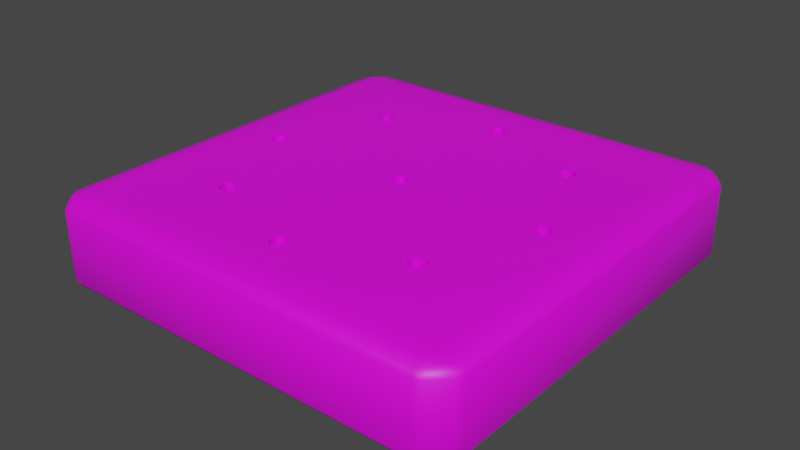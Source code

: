 # Source: rotaboard.blend  (saved by Blender 3.5.10; exported with 4.5.12 LTS)
import bpy
from mathutils import Matrix  # noqa: F401  (used for matrix-valued properties, if any)

bpy.ops.wm.read_factory_settings(use_empty=True)
scene = bpy.context.scene
scene.name = 'Scene'

# ---- collections
col_collection = bpy.data.collections.new('Collection'); scene.collection.children.link(col_collection)

# ---- images (referenced by path relative to the original .blend; pixels are not part of the script)
import os
ASSET_DIR = os.environ.get("B2B_ASSET_DIR", "")  # directory of the original .blend (textures are referenced by path, not embedded)
HERE = os.path.dirname(os.path.abspath(__file__))  # packed textures are extracted next to this script under _unpacked/

def load_image(name, relpath, width, height, colorspace="sRGB"):
    """Load a texture the original file referenced (path relative to the .blend, or extracted next to this script)."""
    p = next((c for c in (os.path.join(HERE, relpath), os.path.join(ASSET_DIR, relpath)) if relpath and os.path.exists(c)), "")
    if p:
        img = bpy.data.images.load(p, check_existing=True)
        img.name = name
    else:  # same state as the original file: an image datablock whose file is absent (Cycles renders it pink)
        img = bpy.data.images.new(name, width, height)
        img.source = "FILE"
        img.filepath = "//" + (relpath or name)
    img.colorspace_settings.name = colorspace
    return img
img_rotaoverlay = load_image('RotaOverlay', 'RotaOverlay.png', 1024, 1024, 'sRGB')
img_wood067_2k_color_jpg = load_image('Wood067_2K_Color.jpg', 'Wood067_2K_Color.jpg', 1024, 1024, 'sRGB')

# ---- materials (node trees are filled in below, after node groups)
mat_material = bpy.data.materials.new('Material')
mat_material.alpha_threshold = 0.0
mat_material.use_backface_culling = True
mat_material.use_transparent_shadow = False
mat_material.roughness = 0.5
mat_material.line_color = (0.0, 0.0, 0.0, 1.0)

# ---- material node trees
mat_material.use_nodes = True; mat_material.node_tree.nodes.clear()
_N = mat_material.node_tree.nodes; _L = mat_material.node_tree.links
n0 = _N.new('ShaderNodeOutputMaterial'); n0.name = 'Material Output'; n0.location = (300, 300)
n1 = _N.new('ShaderNodeBsdfPrincipled'); n1.name = 'Principled BSDF'; n1.location = (10, 300)
n1.distribution = 'GGX'
n1.subsurface_method = 'RANDOM_WALK_SKIN'
n1.inputs[3].default_value = 1.45
n1.inputs[27].default_value = (0.0, 0.0, 0.0, 1.0)
n1.inputs[28].default_value = 1.0
n2 = _N.new('ShaderNodeUVMap'); n2.name = 'UV Map'; n2.location = (-1136, -295)
n2.uv_map = 'RotaMap'
n3 = _N.new('ShaderNodeMapping'); n3.name = 'Mapping'; n3.location = (-950, -289)
n4 = _N.new('ShaderNodeVectorMath'); n4.name = 'Vector Math'; n4.location = (-284, 230)
n4.operation = 'MULTIPLY'
n5 = _N.new('ShaderNodeTexImage'); n5.name = 'Image Texture.001'; n5.location = (-789, 64)
n5.image = img_rotaoverlay
n6 = _N.new('ShaderNodeTexImage'); n6.name = 'Image Texture'; n6.location = (-800, 578)
n6.image = img_wood067_2k_color_jpg
n7 = _N.new('ShaderNodeMath'); n7.name = 'Math'; n7.location = (-522, 295)
n7.operation = 'SUBTRACT'
n7.inputs[0].default_value = 1.0
n8 = _N.new('ShaderNodeVectorMath'); n8.name = 'Vector Math.001'; n8.location = (-319, 513)
n8.operation = 'MULTIPLY'
n9 = _N.new('ShaderNodeVectorMath'); n9.name = 'Vector Math.002'; n9.location = (-159, 381)
_L.new(n1.outputs[0], n0.inputs[0])
_L.new(n2.outputs[0], n3.inputs[0])
_L.new(n3.outputs[0], n5.inputs[0])
_L.new(n5.outputs[1], n7.inputs[1])
_L.new(n5.outputs[0], n4.inputs[0])
_L.new(n5.outputs[1], n4.inputs[1])
_L.new(n6.outputs[0], n8.inputs[0])
_L.new(n7.outputs[0], n8.inputs[1])
_L.new(n8.outputs[0], n9.inputs[0])
_L.new(n4.outputs[0], n9.inputs[1])
_L.new(n9.outputs[0], n1.inputs[0])
n0.is_active_output = True

# ---- world
world_world = bpy.data.worlds.new('World'); scene.world = world_world
world_world.use_nodes = True; world_world.node_tree.nodes.clear()
_N = world_world.node_tree.nodes; _L = world_world.node_tree.links
n0 = _N.new('ShaderNodeOutputWorld'); n0.name = 'World Output'; n0.location = (300, 300)
n1 = _N.new('ShaderNodeBackground'); n1.name = 'Background'; n1.location = (10, 300)
n1.inputs[0].default_value = (0.05088, 0.05088, 0.05088, 1.0)
_L.new(n1.outputs[0], n0.inputs[0])
n0.is_active_output = True
world_world.color = (0.05088, 0.05088, 0.05088)
world_world.use_sun_shadow = False
world_world.sun_shadow_jitter_overblur = 0.0

# ---- meshes
me_cube = bpy.data.meshes.new('Cube')
me_cube.from_pydata([(-0.01072, -0.02587, -0.002), (-0.0198, -0.0198, -0.002), (-0.02587, -0.01072, -0.002), (-0.028, -1.648e-08, -0.002), (-0.02587, 0.01072, -0.002), (-0.0198, 0.0198, -0.002), (-0.01072, 0.02587, -0.002), (1.999e-08, 0.028, -0.002), (1.999e-08, 0.028, 0.148), (-0.01072, 0.02587, 0.148), (-0.0198, 0.0198, 0.148), (-0.02587, 0.01072, 0.148), (-0.028, -1.648e-08, 0.148), (-0.02587, -0.01072, 0.148), (-0.0198, -0.0198, 0.148), (-0.01072, -0.02587, 0.148), (1.999e-08, -0.028, 0.148), (0.01072, -0.02587, 0.148), (0.0198, -0.0198, 0.148), (0.02587, -0.01072, 0.148), (0.028, -1.648e-08, 0.148), (0.02587, 0.01072, 0.148), (0.0198, 0.0198, 0.148), (0.01072, 0.02587, 0.148), (-0.5, 0.028, 0.148), (-0.5107, 0.02587, 0.148), (-0.5198, 0.0198, 0.148), (-0.5259, 0.01072, 0.148), (-0.528, -1.648e-08, 0.148), (-0.5259, -0.01072, 0.148), (-0.5198, -0.0198, 0.148), (-0.5107, -0.02587, 0.148), (-0.5, -0.028, 0.148), (-0.4893, -0.02587, 0.148), (-0.4802, -0.0198, 0.148), (-0.4741, -0.01072, 0.148), (-0.472, -1.648e-08, 0.148), (-0.4741, 0.01072, 0.148), (-0.4802, 0.0198, 0.148), (-0.4893, 0.02587, 0.148), (-0.3338, 0.3734, 0.148), (-0.3428, 0.3794, 0.148), (-0.3536, 0.3816, 0.148), (-0.3643, 0.3794, 0.148), (-0.3734, 0.3734, 0.148), (-0.3794, 0.3643, 0.148), (-0.3816, 0.3536, 0.148), (-0.3794, 0.3428, 0.148), (-0.3734, 0.3338, 0.148), (-0.3643, 0.3277, 0.148), (-0.3536, 0.3256, 0.148), (-0.3428, 0.3277, 0.148), (-0.3338, 0.3338, 0.148), (-0.3277, 0.3428, 0.148), (-0.3256, 0.3536, 0.148), (-0.3277, 0.3643, 0.148), (0.028, 0.5, 0.148), (0.02587, 0.5107, 0.148), (0.0198, 0.5198, 0.148), (0.01072, 0.5259, 0.148), (-5.96e-08, 0.528, 0.148), (-0.01072, 0.5259, 0.148), (-0.0198, 0.5198, 0.148), (-0.02587, 0.5107, 0.148), (-0.028, 0.5, 0.148), (-0.02587, 0.4893, 0.148), (-0.0198, 0.4802, 0.148), (-0.01072, 0.4741, 0.148), (-5.96e-08, 0.472, 0.148), (0.01072, 0.4741, 0.148), (0.0198, 0.4802, 0.148), (0.02587, 0.4893, 0.148), (0.3734, 0.3338, 0.148), (0.3794, 0.3428, 0.148), (0.3816, 0.3536, 0.148), (0.3794, 0.3643, 0.148), (0.3734, 0.3734, 0.148), (0.3643, 0.3794, 0.148), (0.3536, 0.3816, 0.148), (0.3428, 0.3794, 0.148), (0.3338, 0.3734, 0.148), (0.3277, 0.3643, 0.148), (0.3256, 0.3536, 0.148), (0.3277, 0.3428, 0.148), (0.3338, 0.3338, 0.148), (0.3428, 0.3277, 0.148), (0.3536, 0.3256, 0.148), (0.3643, 0.3277, 0.148), (0.5, -0.028, 0.148), (0.5107, -0.02587, 0.148), (0.5198, -0.0198, 0.148), (0.5259, -0.01072, 0.148), (0.528, 9.62e-08, 0.148), (0.5259, 0.01072, 0.148), (0.5198, 0.0198, 0.148), (0.5107, 0.02587, 0.148), (0.5, 0.028, 0.148), (0.4893, 0.02587, 0.148), (0.4802, 0.0198, 0.148), (0.4741, 0.01072, 0.148), (0.472, 8.775e-08, 0.148), (0.4741, -0.01072, 0.148), (0.4802, -0.0198, 0.148), (0.4893, -0.02587, 0.148), (0.3338, -0.3734, 0.148), (0.3428, -0.3794, 0.148), (0.3536, -0.3816, 0.148), (0.3643, -0.3794, 0.148), (0.3734, -0.3734, 0.148), (0.3794, -0.3643, 0.148), (0.3816, -0.3536, 0.148), (0.3794, -0.3428, 0.148), (0.3734, -0.3338, 0.148), (0.3643, -0.3277, 0.148), (0.3536, -0.3256, 0.148), (0.3428, -0.3277, 0.148), (0.3338, -0.3338, 0.148), (0.3277, -0.3428, 0.148), (0.3256, -0.3536, 0.148), (0.3277, -0.3643, 0.148), (-0.028, -0.5, 0.148), (-0.02587, -0.5107, 0.148), (-0.0198, -0.5198, 0.148), (-0.01071, -0.5259, 0.148), (1.393e-07, -0.528, 0.148), (0.01072, -0.5259, 0.148), (0.0198, -0.5198, 0.148), (0.02587, -0.5107, 0.148), (0.028, -0.5, 0.148), (0.02587, -0.4893, 0.148), (0.0198, -0.4802, 0.148), (0.01072, -0.4741, 0.148), (1.309e-07, -0.472, 0.148), (-0.01071, -0.4741, 0.148), (-0.0198, -0.4802, 0.148), (-0.02587, -0.4893, 0.148), (-0.3734, -0.3338, 0.148), (-0.3794, -0.3428, 0.148), (-0.3816, -0.3536, 0.148), (-0.3794, -0.3643, 0.148), (-0.3734, -0.3734, 0.148), (-0.3643, -0.3794, 0.148), (-0.3536, -0.3816, 0.148), (-0.3428, -0.3794, 0.148), (-0.3338, -0.3734, 0.148), (-0.3277, -0.3643, 0.148), (-0.3256, -0.3536, 0.148), (-0.3277, -0.3428, 0.148), (-0.3338, -0.3338, 0.148), (-0.3428, -0.3277, 0.148), (-0.3536, -0.3256, 0.148), (-0.3643, -0.3277, 0.148), (1.999e-08, -0.028, -0.002), (0.01072, -0.02587, -0.002), (0.0198, -0.0198, -0.002), (0.02587, -0.01072, -0.002), (0.028, -1.648e-08, -0.002), (0.02587, 0.01072, -0.002), (0.0198, 0.0198, -0.002), (0.01072, 0.02587, -0.002), (-0.5, 0.028, -0.002), (-0.5107, 0.02587, -0.002), (-0.5198, 0.0198, -0.002), (-0.5259, 0.01072, -0.002), (-0.528, -1.648e-08, -0.002), (-0.5259, -0.01072, -0.002), (-0.5198, -0.0198, -0.002), (-0.5107, -0.02587, -0.002), (-0.5, -0.028, -0.002), (-0.4893, -0.02587, -0.002), (-0.4802, -0.0198, -0.002), (-0.4741, -0.01072, -0.002), (-0.472, -1.648e-08, -0.002), (-0.4741, 0.01072, -0.002), (-0.4802, 0.0198, -0.002), (-0.4893, 0.02587, -0.002), (-0.3338, 0.3734, -0.002), (-0.3428, 0.3794, -0.002), (-0.3536, 0.3816, -0.002), (-0.3643, 0.3794, -0.002), (-0.3734, 0.3734, -0.002), (-0.3794, 0.3643, -0.002), (-0.3816, 0.3536, -0.002), (-0.3794, 0.3428, -0.002), (-0.3734, 0.3338, -0.002), (-0.3643, 0.3277, -0.002), (-0.3536, 0.3256, -0.002), (-0.3428, 0.3277, -0.002), (-0.3338, 0.3338, -0.002), (-0.3277, 0.3428, -0.002), (-0.3256, 0.3536, -0.002), (-0.3277, 0.3643, -0.002), (0.028, 0.5, -0.002), (0.02587, 0.5107, -0.002), (0.0198, 0.5198, -0.002), (0.01072, 0.5259, -0.002), (-5.96e-08, 0.528, -0.002), (-0.01072, 0.5259, -0.002), (-0.0198, 0.5198, -0.002), (-0.02587, 0.5107, -0.002), (-0.028, 0.5, -0.002), (-0.02587, 0.4893, -0.002), (-0.0198, 0.4802, -0.002), (-0.01072, 0.4741, -0.002), (-5.96e-08, 0.472, -0.002), (0.01072, 0.4741, -0.002), (0.0198, 0.4802, -0.002), (0.02587, 0.4893, -0.002), (0.3734, 0.3338, -0.002), (0.3794, 0.3428, -0.002), (0.3816, 0.3536, -0.002), (0.3794, 0.3643, -0.002), (0.3734, 0.3734, -0.002), (0.3643, 0.3794, -0.002), (0.3536, 0.3816, -0.002), (0.3428, 0.3794, -0.002), (0.3338, 0.3734, -0.002), (0.3277, 0.3643, -0.002), (0.3256, 0.3536, -0.002), (0.3277, 0.3428, -0.002), (0.3338, 0.3338, -0.002), (0.3428, 0.3277, -0.002), (0.3536, 0.3256, -0.002), (0.3643, 0.3277, -0.002), (0.5, -0.028, -0.002), (0.5107, -0.02587, -0.002), (0.5198, -0.0198, -0.002), (0.5259, -0.01072, -0.002), (0.528, 9.62e-08, -0.002), (0.5259, 0.01072, -0.002), (0.5198, 0.0198, -0.002), (0.5107, 0.02587, -0.002), (0.5, 0.028, -0.002), (0.4893, 0.02587, -0.002), (0.4802, 0.0198, -0.002), (0.4741, 0.01072, -0.002), (0.472, 8.775e-08, -0.002), (0.4741, -0.01072, -0.002), (0.4802, -0.0198, -0.002), (0.4893, -0.02587, -0.002), (0.3338, -0.3734, -0.002), (0.3428, -0.3794, -0.002), (0.3536, -0.3816, -0.002), (0.3643, -0.3794, -0.002), (0.3734, -0.3734, -0.002), (0.3794, -0.3643, -0.002), (0.3816, -0.3536, -0.002), (0.3794, -0.3428, -0.002), (0.3734, -0.3338, -0.002), (0.3643, -0.3277, -0.002), (0.3536, -0.3256, -0.002), (0.3428, -0.3277, -0.002), (0.3338, -0.3338, -0.002), (0.3277, -0.3428, -0.002), (0.3256, -0.3536, -0.002), (0.3277, -0.3643, -0.002), (-0.028, -0.5, -0.002), (-0.02587, -0.5107, -0.002), (-0.0198, -0.5198, -0.002), (-0.01071, -0.5259, -0.002), (1.393e-07, -0.528, -0.002), (0.01072, -0.5259, -0.002), (0.0198, -0.5198, -0.002), (0.02587, -0.5107, -0.002), (0.028, -0.5, -0.002), (0.02587, -0.4893, -0.002), (0.0198, -0.4802, -0.002), (0.01072, -0.4741, -0.002), (1.309e-07, -0.472, -0.002), (-0.01071, -0.4741, -0.002), (-0.0198, -0.4802, -0.002), (-0.02587, -0.4893, -0.002), (-0.3734, -0.3338, -0.002), (-0.3794, -0.3428, -0.002), (-0.3816, -0.3536, -0.002), (-0.3794, -0.3643, -0.002), (-0.3734, -0.3734, -0.002), (-0.3643, -0.3794, -0.002), (-0.3536, -0.3816, -0.002), (-0.3428, -0.3794, -0.002), (-0.3338, -0.3734, -0.002), (-0.3277, -0.3643, -0.002), (-0.3256, -0.3536, -0.002), (-0.3277, -0.3428, -0.002), (-0.3338, -0.3338, -0.002), (-0.3428, -0.3277, -0.002), (-0.3536, -0.3256, -0.002), (-0.3643, -0.3277, -0.002), (0.6565, 0.7095, 0.1108), (0.6304, 0.7203, 0.1108), (0.6304, 0.7057, 0.1304), (0.6604, 0.6856, 0.1319), (0.6304, 0.6603, 0.1437), (0.6314, 0.6295, 0.148), (0.6603, 0.6304, 0.1437), (0.6604, 0.6604, 0.1394), (0.7095, 0.6565, 0.1108), (0.6856, 0.6604, 0.1319), (0.7057, 0.6304, 0.1304), (0.7203, 0.6304, 0.1108), (0.6603, 0.6304, -0.1437), (0.6304, 0.6304, -0.148), (0.6304, 0.6603, -0.1437), (0.6604, 0.6604, -0.1394), (0.6304, 0.7057, -0.1304), (0.6304, 0.7203, -0.1108), (0.6565, 0.7095, -0.1108), (0.6604, 0.6856, -0.1319), (0.7057, 0.6304, -0.1304), (0.6856, 0.6604, -0.1319), (0.7095, 0.6565, -0.1108), (0.7203, 0.6304, -0.1108), (0.7095, -0.6565, 0.1108), (0.7203, -0.6304, 0.1108), (0.7057, -0.6304, 0.1304), (0.6856, -0.6604, 0.1319), (0.6603, -0.6304, 0.1437), (0.6314, -0.6295, 0.148), (0.6304, -0.6603, 0.1437), (0.6604, -0.6604, 0.1394), (0.6565, -0.7095, 0.1108), (0.6604, -0.6856, 0.1319), (0.6304, -0.7057, 0.1304), (0.6304, -0.7203, 0.1108), (0.7057, -0.6304, -0.1304), (0.7203, -0.6304, -0.1108), (0.7095, -0.6565, -0.1108), (0.6856, -0.6604, -0.1319), (0.6565, -0.7095, -0.1108), (0.6304, -0.7203, -0.1108), (0.6304, -0.7057, -0.1304), (0.6604, -0.6856, -0.1319), (0.6603, -0.6304, -0.1437), (0.6604, -0.6604, -0.1394), (0.6304, -0.6603, -0.1437), (0.6304, -0.6304, -0.148), (-0.6304, 0.7057, 0.1304), (-0.6304, 0.7203, 0.1108), (-0.6565, 0.7095, 0.1108), (-0.6604, 0.6856, 0.1319), (-0.7095, 0.6565, 0.1108), (-0.7203, 0.6304, 0.1108), (-0.7057, 0.6304, 0.1304), (-0.6856, 0.6604, 0.1319), (-0.6304, 0.6603, 0.1437), (-0.6604, 0.6604, 0.1394), (-0.6603, 0.6304, 0.1437), (-0.6314, 0.6295, 0.148), (-0.7057, 0.6304, -0.1304), (-0.7203, 0.6304, -0.1108), (-0.7095, 0.6565, -0.1108), (-0.6856, 0.6604, -0.1319), (-0.6565, 0.7095, -0.1108), (-0.6304, 0.7203, -0.1108), (-0.6304, 0.7057, -0.1304), (-0.6604, 0.6856, -0.1319), (-0.6603, 0.6304, -0.1437), (-0.6604, 0.6604, -0.1394), (-0.6304, 0.6603, -0.1437), (-0.6304, 0.6304, -0.148), (-0.7057, -0.6304, 0.1304), (-0.7203, -0.6304, 0.1108), (-0.7095, -0.6565, 0.1108), (-0.6856, -0.6604, 0.1319), (-0.6565, -0.7095, 0.1108), (-0.6304, -0.7203, 0.1108), (-0.6304, -0.7057, 0.1304), (-0.6604, -0.6856, 0.1319), (-0.6603, -0.6304, 0.1437), (-0.6604, -0.6604, 0.1394), (-0.6304, -0.6603, 0.1437), (-0.6314, -0.6295, 0.148), (-0.6603, -0.6304, -0.1437), (-0.6304, -0.6304, -0.148), (-0.6304, -0.6603, -0.1437), (-0.6604, -0.6604, -0.1394), (-0.6304, -0.7057, -0.1304), (-0.6304, -0.7203, -0.1108), (-0.6565, -0.7095, -0.1108), (-0.6604, -0.6856, -0.1319), (-0.7057, -0.6304, -0.1304), (-0.6856, -0.6604, -0.1319), (-0.7095, -0.6565, -0.1108), (-0.7203, -0.6304, -0.1108)], [], [(320, 328, 326, 312), (347, 371, 137, 31, 30, 29, 28, 27, 26, 25, 47), (327, 331, 333), (332, 300, 308, 324), (353, 337, 289, 305), (302, 358, 354, 304), (318, 370, 366, 322), (374, 334, 330, 376), (338, 352, 350, 340), (363, 367, 369), (378, 364, 362, 382), (351, 355, 357), (359, 301, 335, 373), (291, 295, 297), (375, 379, 381), (315, 319, 321), (368, 346, 342, 360), (371, 317, 111, 110, 109, 108, 107, 106, 105, 127, 126, 125, 124, 123, 122, 121, 143, 142, 141, 140, 139, 138, 137), (293, 347, 47, 46, 45, 44, 43, 42, 41, 63, 62, 61, 60, 59, 58, 57, 79, 78, 77, 76, 75, 74, 73), (339, 343, 345), (383, 361, 341, 349), (294, 316, 314, 298), (303, 307, 309), (344, 292, 290, 336), (134, 270, 269, 133), (83, 219, 218, 82), (32, 168, 167, 31), (135, 271, 270, 134), (84, 220, 219, 83), (33, 169, 168, 32), (120, 256, 271, 135), (85, 221, 220, 84), (34, 170, 169, 33), (137, 273, 272, 136), (86, 222, 221, 85), (35, 171, 170, 34), (138, 274, 273, 137), (87, 223, 222, 86), (36, 172, 171, 35), (139, 275, 274, 138), (72, 208, 223, 87), (37, 173, 172, 36), (140, 276, 275, 139), (89, 225, 224, 88), (38, 174, 173, 37), (141, 277, 276, 140), (90, 226, 225, 89), (39, 175, 174, 38), (142, 278, 277, 141), (91, 227, 226, 90), (24, 160, 175, 39), (143, 279, 278, 142), (92, 228, 227, 91), (41, 177, 176, 40), (144, 280, 279, 143), (93, 229, 228, 92), (42, 178, 177, 41), (145, 281, 280, 144), (94, 230, 229, 93), (43, 179, 178, 42), (146, 282, 281, 145), (95, 231, 230, 94), (44, 180, 179, 43), (147, 283, 282, 146), (96, 232, 231, 95), (45, 181, 180, 44), (148, 284, 283, 147), (97, 233, 232, 96), (46, 182, 181, 45), (149, 285, 284, 148), (98, 234, 233, 97), (47, 183, 182, 46), (150, 286, 285, 149), (99, 235, 234, 98), (48, 184, 183, 47), (151, 287, 286, 150), (100, 236, 235, 99), (49, 185, 184, 48), (136, 272, 287, 151), (101, 237, 236, 100), (50, 186, 185, 49), (102, 238, 237, 101), (51, 187, 186, 50), (103, 239, 238, 102), (52, 188, 187, 51), (88, 224, 239, 103), (53, 189, 188, 52), (105, 241, 240, 104), (54, 190, 189, 53), (106, 242, 241, 105), (55, 191, 190, 54), (107, 243, 242, 106), (40, 176, 191, 55), (108, 244, 243, 107), (57, 193, 192, 56), (109, 245, 244, 108), (58, 194, 193, 57), (110, 246, 245, 109), (59, 195, 194, 58), (111, 247, 246, 110), (60, 196, 195, 59), (9, 6, 7, 8), (112, 248, 247, 111), (61, 197, 196, 60), (10, 5, 6, 9), (113, 249, 248, 112), (62, 198, 197, 61), (11, 4, 5, 10), (114, 250, 249, 113), (63, 199, 198, 62), (12, 3, 4, 11), (115, 251, 250, 114), (64, 200, 199, 63), (13, 2, 3, 12), (116, 252, 251, 115), (65, 201, 200, 64), (14, 1, 2, 13), (117, 253, 252, 116), (66, 202, 201, 65), (15, 0, 1, 14), (118, 254, 253, 117), (67, 203, 202, 66), (16, 152, 0, 15), (119, 255, 254, 118), (68, 204, 203, 67), (17, 153, 152, 16), (104, 240, 255, 119), (69, 205, 204, 68), (18, 154, 153, 17), (121, 257, 256, 120), (70, 206, 205, 69), (19, 155, 154, 18), (122, 258, 257, 121), (71, 207, 206, 70), (20, 156, 155, 19), (123, 259, 258, 122), (56, 192, 207, 71), (21, 157, 156, 20), (124, 260, 259, 123), (73, 209, 208, 72), (22, 158, 157, 21), (125, 261, 260, 124), (74, 210, 209, 73), (23, 159, 158, 22), (126, 262, 261, 125), (75, 211, 210, 74), (8, 7, 159, 23), (127, 263, 262, 126), (76, 212, 211, 75), (25, 161, 160, 24), (128, 264, 263, 127), (77, 213, 212, 76), (26, 162, 161, 25), (129, 265, 264, 128), (78, 214, 213, 77), (27, 163, 162, 26), (130, 266, 265, 129), (79, 215, 214, 78), (28, 164, 163, 27), (131, 267, 266, 130), (80, 216, 215, 79), (29, 165, 164, 28), (132, 268, 267, 131), (81, 217, 216, 80), (30, 166, 165, 29), (133, 269, 268, 132), (82, 218, 217, 81), (31, 167, 166, 30), (152, 153, 154, 155, 156, 157, 158, 159, 7, 6, 5, 4, 3, 2, 1, 0), (161, 162, 163, 164, 165, 166, 167, 168, 169, 170, 171, 172, 173, 174, 175, 160), (177, 178, 179, 180, 181, 182, 183, 184, 185, 186, 187, 188, 189, 190, 191, 176), (193, 194, 195, 196, 197, 198, 199, 200, 201, 202, 203, 204, 205, 206, 207, 192), (209, 210, 211, 212, 213, 214, 215, 216, 217, 218, 219, 220, 221, 222, 223, 208), (225, 226, 227, 228, 229, 230, 231, 232, 233, 234, 235, 236, 237, 238, 239, 224), (241, 242, 243, 244, 245, 246, 247, 248, 249, 250, 251, 252, 253, 254, 255, 240), (257, 258, 259, 260, 261, 262, 263, 264, 265, 266, 267, 268, 269, 270, 271, 256), (273, 274, 275, 276, 277, 278, 279, 280, 281, 282, 283, 284, 285, 286, 287, 272), (12, 11, 37, 36, 35, 13), (14, 13, 149, 148, 147, 15), (16, 15, 133, 132, 131, 17), (18, 17, 117, 116, 115, 19), (20, 19, 101, 100, 99, 21), (22, 21, 85, 84, 83, 23), (9, 8, 23, 69, 68, 67), (10, 9, 53, 52, 51, 11), (37, 11, 51), (35, 149, 13), (147, 133, 15), (131, 117, 17), (115, 101, 19), (99, 85, 21), (83, 69, 23), (67, 53, 9), (89, 88, 103, 102, 101, 115, 114, 113, 112, 111), (105, 104, 119, 118, 117, 131, 130, 129, 128, 127), (121, 120, 135, 134, 133, 147, 146, 145, 144, 143), (32, 31, 137, 136, 151, 150, 149, 35, 34, 33), (25, 24, 39, 38, 37, 51, 50, 49, 48, 47), (41, 40, 55, 54, 53, 67, 66, 65, 64, 63), (57, 56, 71, 70, 69, 83, 82, 81, 80, 79), (73, 72, 87, 86, 85, 99, 98, 97, 96, 95), (329, 323, 365, 377), (317, 293, 73, 95, 94, 93, 92, 91, 90, 89, 111), (311, 299, 313, 325), (356, 372, 380, 348), (288, 289, 290, 291), (292, 293, 294, 295), (296, 297, 298, 299), (300, 301, 302, 303), (304, 305, 306, 307), (308, 309, 310, 311), (312, 313, 314, 315), (316, 317, 318, 319), (320, 321, 322, 323), (324, 325, 326, 327), (328, 329, 330, 331), (332, 333, 334, 335), (336, 337, 338, 339), (340, 341, 342, 343), (344, 345, 346, 347), (348, 349, 350, 351), (352, 353, 354, 355), (356, 357, 358, 359), (360, 361, 362, 363), (364, 365, 366, 367), (368, 369, 370, 371), (372, 373, 374, 375), (376, 377, 378, 379), (380, 381, 382, 383), (296, 288, 291, 297), (290, 292, 295, 291), (294, 298, 297, 295), (308, 300, 303, 309), (302, 304, 307, 303), (306, 310, 309, 307), (320, 312, 315, 321), (314, 316, 319, 315), (318, 322, 321, 319), (332, 324, 327, 333), (326, 328, 331, 327), (330, 334, 333, 331), (344, 336, 339, 345), (338, 340, 343, 339), (342, 346, 345, 343), (356, 348, 351, 357), (350, 352, 355, 351), (354, 358, 357, 355), (368, 360, 363, 369), (362, 364, 367, 363), (366, 370, 369, 367), (380, 372, 375, 381), (374, 376, 379, 375), (378, 382, 381, 379), (359, 373, 372, 356), (383, 349, 348, 380), (301, 359, 358, 302), (353, 305, 304, 354), (299, 311, 310, 296), (305, 289, 288, 306), (377, 365, 364, 378), (361, 383, 382, 362), (323, 329, 328, 320), (325, 313, 312, 326), (337, 353, 352, 338), (349, 341, 340, 350), (317, 371, 370, 318), (365, 323, 322, 366), (293, 317, 316, 294), (313, 299, 298, 314), (373, 335, 334, 374), (329, 377, 376, 330), (371, 347, 346, 368), (341, 361, 360, 342), (347, 293, 292, 344), (289, 337, 336, 290), (335, 301, 300, 332), (311, 325, 324, 308), (296, 310, 306, 288)])
me_cube.polygons.foreach_set('use_smooth', [True] * 278)
_k = set([(0, 1), (0, 152), (1, 2), (2, 3), (3, 4), (4, 5), (5, 6), (6, 7), (7, 159), (8, 9), (8, 23), (9, 10), (10, 11), (11, 12), (12, 13), (13, 14), (14, 15), (15, 16), (16, 17), (17, 18), (18, 19), (19, 20), (20, 21), (21, 22), (22, 23), (24, 25), (24, 39), (25, 26), (26, 27), (27, 28), (28, 29), (29, 30), (30, 31), (31, 32), (32, 33), (33, 34), (34, 35), (35, 36), (36, 37), (37, 38), (38, 39), (40, 41), (40, 55), (41, 42), (42, 43), (43, 44), (44, 45), (45, 46), (46, 47), (47, 48), (48, 49), (49, 50), (50, 51), (51, 52), (52, 53), (53, 54), (54, 55), (56, 57), (56, 71), (57, 58), (58, 59), (59, 60), (60, 61), (61, 62), (62, 63), (63, 64), (64, 65), (65, 66), (66, 67), (67, 68), (68, 69), (69, 70), (70, 71), (72, 73), (72, 87), (73, 74), (74, 75), (75, 76), (76, 77), (77, 78), (78, 79), (79, 80), (80, 81), (81, 82), (82, 83), (83, 84), (84, 85), (85, 86), (86, 87), (88, 89), (88, 103), (89, 90), (90, 91), (91, 92), (92, 93), (93, 94), (94, 95), (95, 96), (96, 97), (97, 98), (98, 99), (99, 100), (100, 101), (101, 102), (102, 103), (104, 105), (104, 119), (105, 106), (106, 107), (107, 108), (108, 109), (109, 110), (110, 111), (111, 112), (112, 113), (113, 114), (114, 115), (115, 116), (116, 117), (117, 118), (118, 119), (120, 121), (120, 135), (121, 122), (122, 123), (123, 124), (124, 125), (125, 126), (126, 127), (127, 128), (128, 129), (129, 130), (130, 131), (131, 132), (132, 133), (133, 134), (134, 135), (136, 137), (136, 151), (137, 138), (138, 139), (139, 140), (140, 141), (141, 142), (142, 143), (143, 144), (144, 145), (145, 146), (146, 147), (147, 148), (148, 149), (149, 150), (150, 151), (152, 153), (153, 154), (154, 155), (155, 156), (156, 157), (157, 158), (158, 159), (160, 161), (160, 175), (161, 162), (162, 163), (163, 164), (164, 165), (165, 166), (166, 167), (167, 168), (168, 169), (169, 170), (170, 171), (171, 172), (172, 173), (173, 174), (174, 175), (176, 177), (176, 191), (177, 178), (178, 179), (179, 180), (180, 181), (181, 182), (182, 183), (183, 184), (184, 185), (185, 186), (186, 187), (187, 188), (188, 189), (189, 190), (190, 191), (192, 193), (192, 207), (193, 194), (194, 195), (195, 196), (196, 197), (197, 198), (198, 199), (199, 200), (200, 201), (201, 202), (202, 203), (203, 204), (204, 205), (205, 206), (206, 207), (208, 209), (208, 223), (209, 210), (210, 211), (211, 212), (212, 213), (213, 214), (214, 215), (215, 216), (216, 217), (217, 218), (218, 219), (219, 220), (220, 221), (221, 222), (222, 223), (224, 225), (224, 239), (225, 226), (226, 227), (227, 228), (228, 229), (229, 230), (230, 231), (231, 232), (232, 233), (233, 234), (234, 235), (235, 236), (236, 237), (237, 238), (238, 239), (240, 241), (240, 255), (241, 242), (242, 243), (243, 244), (244, 245), (245, 246), (246, 247), (247, 248), (248, 249), (249, 250), (250, 251), (251, 252), (252, 253), (253, 254), (254, 255), (256, 257), (256, 271), (257, 258), (258, 259), (259, 260), (260, 261), (261, 262), (262, 263), (263, 264), (264, 265), (265, 266), (266, 267), (267, 268), (268, 269), (269, 270), (270, 271), (272, 273), (272, 287), (273, 274), (274, 275), (275, 276), (276, 277), (277, 278), (278, 279), (279, 280), (280, 281), (281, 282), (282, 283), (283, 284), (284, 285), (285, 286), (286, 287)])
me_cube.attributes.new('sharp_edge', 'BOOLEAN', 'EDGE').data.foreach_set('value', [ (min(e.vertices), max(e.vertices)) in _k for e in me_cube.edges])
_uv = me_cube.uv_layers.new(name='CubeMap')
_uv.uv.foreach_set('vector', [0.9557, 0.5769, 0.9557, 0.4231, 0.9925, 0.4231, 0.9925, 0.5769, 0.06172, 0.9369, 0.06172, 0.06308, 0.2366, 0.262, 0.1455, 0.482, 0.1392, 0.4863, 0.135, 0.4926, 0.1335, 0.5, 0.135, 0.5074, 0.1392, 0.5137, 0.1455, 0.518, 0.2366, 0.738, 0.9759, 0.04162, 0.9584, 0.02407, 0.9584, 0.04162, 0.9584, 0.06244, 0.9584, 0.9376, 0.9898, 0.9376, 0.9898, 0.06244, 0.06244, 0.4231, 0.06244, 0.5769, 0.9376, 0.5769, 0.9376, 0.4231, 0.9376, 0.9584, 0.06244, 0.9584, 0.06244, 0.9898, 0.9376, 0.9898, 0.9376, 0.04165, 0.06244, 0.04165, 0.06244, 0.01018, 0.9376, 0.01018, 0.06244, 0.04165, 0.9376, 0.04165, 0.9376, 0.01018, 0.06244, 0.01018, 0.04433, 0.5769, 0.04433, 0.4231, 0.007504, 0.4231, 0.007504, 0.5769, 0.02407, 0.04162, 0.04162, 0.02407, 0.04162, 0.04162, 0.04433, 0.4231, 0.04433, 0.5769, 0.007504, 0.5769, 0.007504, 0.4231, 0.02407, 0.9584, 0.04162, 0.9759, 0.04162, 0.9584, 0.06244, 0.9376, 0.9376, 0.9376, 0.9376, 0.06244, 0.06244, 0.06244, 0.9584, 0.9759, 0.9584, 0.9584, 0.9759, 0.9584, 0.04162, 0.04162, 0.04162, 0.02407, 0.02407, 0.04162, 0.9759, 0.04162, 0.9584, 0.04162, 0.9584, 0.02407, 0.04165, 0.06244, 0.04165, 0.9376, 0.01018, 0.9376, 0.01018, 0.06244, 0.06172, 0.06308, 0.9383, 0.06308, 0.7634, 0.262, 0.7648, 0.2546, 0.7634, 0.2471, 0.7592, 0.2408, 0.7529, 0.2366, 0.7454, 0.2352, 0.738, 0.2366, 0.518, 0.1455, 0.5137, 0.1392, 0.5074, 0.135, 0.5, 0.1335, 0.4926, 0.135, 0.4863, 0.1392, 0.482, 0.1455, 0.262, 0.2366, 0.2546, 0.2352, 0.2471, 0.2366, 0.2408, 0.2408, 0.2366, 0.2471, 0.2352, 0.2546, 0.2366, 0.262, 0.9383, 0.9369, 0.06172, 0.9369, 0.2366, 0.738, 0.2352, 0.7454, 0.2366, 0.7529, 0.2408, 0.7592, 0.2471, 0.7634, 0.2546, 0.7648, 0.262, 0.7634, 0.482, 0.8545, 0.4863, 0.8608, 0.4926, 0.865, 0.5, 0.8665, 0.5074, 0.865, 0.5137, 0.8608, 0.518, 0.8545, 0.738, 0.7634, 0.7454, 0.7648, 0.7529, 0.7634, 0.7592, 0.7592, 0.7634, 0.7529, 0.7648, 0.7454, 0.7634, 0.738, 0.04162, 0.9759, 0.02407, 0.9584, 0.04162, 0.9584, 0.06244, 0.4231, 0.06244, 0.5769, 0.9376, 0.5769, 0.9376, 0.4231, 0.9584, 0.9376, 0.9584, 0.06244, 0.9898, 0.06244, 0.9898, 0.9376, 0.9584, 0.9584, 0.9584, 0.9759, 0.9759, 0.9584, 0.06244, 0.9584, 0.9376, 0.9584, 0.9376, 0.9898, 0.06244, 0.9898, 0.4896, 0.5779, 0.4896, 0.4989, 0.4944, 0.4989, 0.4944, 0.5779, 0.6804, 0.5779, 0.6804, 0.4989, 0.6861, 0.4989, 0.6861, 0.5779, 0.2368, 0.5779, 0.2368, 0.4989, 0.2312, 0.4989, 0.2312, 0.5779, 0.2425, 0.5779, 0.2425, 0.4989, 0.2473, 0.4989, 0.2473, 0.5779, 0.6757, 0.5779, 0.6757, 0.4989, 0.6804, 0.4989, 0.6804, 0.5779, 0.2425, 0.5779, 0.2425, 0.4989, 0.2368, 0.4989, 0.2368, 0.5779, 0.2368, 0.5779, 0.2368, 0.4989, 0.2425, 0.4989, 0.2425, 0.5779, 0.6804, 0.5779, 0.6804, 0.4989, 0.6757, 0.4989, 0.6757, 0.5779, 0.2473, 0.5779, 0.2473, 0.4989, 0.2425, 0.4989, 0.2425, 0.5779, 0.3196, 0.5779, 0.3196, 0.4989, 0.3243, 0.4989, 0.3243, 0.5779, 0.6861, 0.5779, 0.6861, 0.4989, 0.6804, 0.4989, 0.6804, 0.5779, 0.4944, 0.5779, 0.4944, 0.4989, 0.4896, 0.4989, 0.4896, 0.5779, 0.3139, 0.5779, 0.3139, 0.4989, 0.3196, 0.4989, 0.3196, 0.5779, 0.6917, 0.5779, 0.6917, 0.4989, 0.6861, 0.4989, 0.6861, 0.5779, 0.5, 0.5779, 0.5, 0.4989, 0.4944, 0.4989, 0.4944, 0.5779, 0.3083, 0.5779, 0.3083, 0.4989, 0.3139, 0.4989, 0.3139, 0.5779, 0.6965, 0.5779, 0.6965, 0.4989, 0.6917, 0.4989, 0.6917, 0.5779, 0.5056, 0.5779, 0.5056, 0.4989, 0.5, 0.4989, 0.5, 0.5779, 0.3035, 0.5779, 0.3035, 0.4989, 0.3083, 0.4989, 0.3083, 0.5779, 0.7688, 0.5779, 0.7688, 0.4989, 0.7632, 0.4989, 0.7632, 0.5779, 0.5104, 0.5779, 0.5104, 0.4989, 0.5056, 0.4989, 0.5056, 0.5779, 0.3083, 0.5779, 0.3083, 0.4989, 0.3035, 0.4989, 0.3035, 0.5779, 0.7736, 0.5779, 0.7736, 0.4989, 0.7688, 0.4989, 0.7688, 0.5779, 0.2425, 0.5779, 0.2425, 0.4989, 0.2473, 0.4989, 0.2473, 0.5779, 0.3139, 0.5779, 0.3139, 0.4989, 0.3083, 0.4989, 0.3083, 0.5779, 0.4944, 0.5779, 0.4944, 0.4989, 0.4896, 0.4989, 0.4896, 0.5779, 0.2368, 0.5779, 0.2368, 0.4989, 0.2425, 0.4989, 0.2425, 0.5779, 0.3196, 0.5779, 0.3196, 0.4989, 0.3139, 0.4989, 0.3139, 0.5779, 0.5, 0.5779, 0.5, 0.4989, 0.4944, 0.4989, 0.4944, 0.5779, 0.3196, 0.5779, 0.3196, 0.4989, 0.3243, 0.4989, 0.3243, 0.5779, 0.3243, 0.5779, 0.3243, 0.4989, 0.3196, 0.4989, 0.3196, 0.5779, 0.5056, 0.5779, 0.5056, 0.4989, 0.5, 0.4989, 0.5, 0.5779, 0.3139, 0.5779, 0.3139, 0.4989, 0.3196, 0.4989, 0.3196, 0.5779, 0.3083, 0.5779, 0.3083, 0.4989, 0.3035, 0.4989, 0.3035, 0.5779, 0.5104, 0.5779, 0.5104, 0.4989, 0.5056, 0.4989, 0.5056, 0.5779, 0.3083, 0.5779, 0.3083, 0.4989, 0.3139, 0.4989, 0.3139, 0.5779, 0.3139, 0.5779, 0.3139, 0.4989, 0.3083, 0.4989, 0.3083, 0.5779, 0.7688, 0.5779, 0.7688, 0.4989, 0.7736, 0.4989, 0.7736, 0.5779, 0.3035, 0.5779, 0.3035, 0.4989, 0.3083, 0.4989, 0.3083, 0.5779, 0.3196, 0.5779, 0.3196, 0.4989, 0.3139, 0.4989, 0.3139, 0.5779, 0.7632, 0.5779, 0.7632, 0.4989, 0.7688, 0.4989, 0.7688, 0.5779, 0.6917, 0.5779, 0.6917, 0.4989, 0.6965, 0.4989, 0.6965, 0.5779, 0.3243, 0.5779, 0.3243, 0.4989, 0.3196, 0.4989, 0.3196, 0.5779, 0.7575, 0.5779, 0.7575, 0.4989, 0.7632, 0.4989, 0.7632, 0.5779, 0.6861, 0.5779, 0.6861, 0.4989, 0.6917, 0.4989, 0.6917, 0.5779, 0.3196, 0.5779, 0.3196, 0.4989, 0.3243, 0.4989, 0.3243, 0.5779, 0.7527, 0.5779, 0.7527, 0.4989, 0.7575, 0.4989, 0.7575, 0.5779, 0.6804, 0.5779, 0.6804, 0.4989, 0.6861, 0.4989, 0.6861, 0.5779, 0.3139, 0.5779, 0.3139, 0.4989, 0.3196, 0.4989, 0.3196, 0.5779, 0.5056, 0.5779, 0.5056, 0.4989, 0.5104, 0.4989, 0.5104, 0.5779, 0.6757, 0.5779, 0.6757, 0.4989, 0.6804, 0.4989, 0.6804, 0.5779, 0.3083, 0.5779, 0.3083, 0.4989, 0.3139, 0.4989, 0.3139, 0.5779, 0.5, 0.5779, 0.5, 0.4989, 0.5056, 0.4989, 0.5056, 0.5779, 0.3083, 0.5779, 0.3083, 0.4989, 0.3035, 0.4989, 0.3035, 0.5779, 0.3035, 0.5779, 0.3035, 0.4989, 0.3083, 0.4989, 0.3083, 0.5779, 0.4944, 0.5779, 0.4944, 0.4989, 0.5, 0.4989, 0.5, 0.5779, 0.3139, 0.5779, 0.3139, 0.4989, 0.3083, 0.4989, 0.3083, 0.5779, 0.4896, 0.5779, 0.4896, 0.4989, 0.4944, 0.4989, 0.4944, 0.5779, 0.3196, 0.5779, 0.3196, 0.4989, 0.3139, 0.4989, 0.3139, 0.5779, 0.7575, 0.5779, 0.7575, 0.4989, 0.7527, 0.4989, 0.7527, 0.5779, 0.3243, 0.5779, 0.3243, 0.4989, 0.3196, 0.4989, 0.3196, 0.5779, 0.7632, 0.5779, 0.7632, 0.4989, 0.7575, 0.4989, 0.7575, 0.5779, 0.6804, 0.5779, 0.6804, 0.4989, 0.6757, 0.4989, 0.6757, 0.5779, 0.6804, 0.5779, 0.6804, 0.4989, 0.6757, 0.4989, 0.6757, 0.5779, 0.6861, 0.5779, 0.6861, 0.4989, 0.6804, 0.4989, 0.6804, 0.5779, 0.6861, 0.5779, 0.6861, 0.4989, 0.6804, 0.4989, 0.6804, 0.5779, 0.6917, 0.5779, 0.6917, 0.4989, 0.6861, 0.4989, 0.6861, 0.5779, 0.6917, 0.5779, 0.6917, 0.4989, 0.6861, 0.4989, 0.6861, 0.5779, 0.6965, 0.5779, 0.6965, 0.4989, 0.6917, 0.4989, 0.6917, 0.5779, 0.6965, 0.5779, 0.6965, 0.4989, 0.6917, 0.4989, 0.6917, 0.5779, 0.7688, 0.5779, 0.7688, 0.4989, 0.7632, 0.4989, 0.7632, 0.5779, 0.3083, 0.5779, 0.3083, 0.4989, 0.3035, 0.4989, 0.3035, 0.5779, 0.7736, 0.5779, 0.7736, 0.4989, 0.7688, 0.4989, 0.7688, 0.5779, 0.3139, 0.5779, 0.3139, 0.4989, 0.3083, 0.4989, 0.3083, 0.5779, 0.5056, 0.5779, 0.5056, 0.4989, 0.5104, 0.4989, 0.5104, 0.5779, 0.3196, 0.5779, 0.3196, 0.4989, 0.3139, 0.4989, 0.3139, 0.5779, 0.5, 0.5779, 0.5, 0.4989, 0.5056, 0.4989, 0.5056, 0.5779, 0.4944, 0.5779, 0.4944, 0.4989, 0.5, 0.4989, 0.5, 0.5779, 0.3243, 0.5779, 0.3243, 0.4989, 0.3196, 0.4989, 0.3196, 0.5779, 0.4944, 0.5779, 0.4944, 0.4989, 0.5, 0.4989, 0.5, 0.5779, 0.4896, 0.5779, 0.4896, 0.4989, 0.4944, 0.4989, 0.4944, 0.5779, 0.6917, 0.5779, 0.6917, 0.4989, 0.6965, 0.4989, 0.6965, 0.5779, 0.4896, 0.5779, 0.4896, 0.4989, 0.4944, 0.4989, 0.4944, 0.5779, 0.5056, 0.5779, 0.5056, 0.4989, 0.5104, 0.4989, 0.5104, 0.5779, 0.6861, 0.5779, 0.6861, 0.4989, 0.6917, 0.4989, 0.6917, 0.5779, 0.7688, 0.5779, 0.7688, 0.4989, 0.7736, 0.4989, 0.7736, 0.5779, 0.5, 0.5779, 0.5, 0.4989, 0.5056, 0.4989, 0.5056, 0.5779, 0.6804, 0.5779, 0.6804, 0.4989, 0.6861, 0.4989, 0.6861, 0.5779, 0.7632, 0.5779, 0.7632, 0.4989, 0.7688, 0.4989, 0.7688, 0.5779, 0.4944, 0.5779, 0.4944, 0.4989, 0.5, 0.4989, 0.5, 0.5779, 0.6757, 0.5779, 0.6757, 0.4989, 0.6804, 0.4989, 0.6804, 0.5779, 0.7575, 0.5779, 0.7575, 0.4989, 0.7632, 0.4989, 0.7632, 0.5779, 0.4896, 0.5779, 0.4896, 0.4989, 0.4944, 0.4989, 0.4944, 0.5779, 0.3196, 0.5779, 0.3196, 0.4989, 0.3243, 0.4989, 0.3243, 0.5779, 0.7527, 0.5779, 0.7527, 0.4989, 0.7575, 0.4989, 0.7575, 0.5779, 0.4944, 0.5779, 0.4944, 0.4989, 0.4896, 0.4989, 0.4896, 0.5779, 0.3139, 0.5779, 0.3139, 0.4989, 0.3196, 0.4989, 0.3196, 0.5779, 0.4944, 0.5779, 0.4944, 0.4989, 0.4896, 0.4989, 0.4896, 0.5779, 0.5, 0.5779, 0.5, 0.4989, 0.4944, 0.4989, 0.4944, 0.5779, 0.3083, 0.5779, 0.3083, 0.4989, 0.3139, 0.4989, 0.3139, 0.5779, 0.5, 0.5779, 0.5, 0.4989, 0.4944, 0.4989, 0.4944, 0.5779, 0.5056, 0.5779, 0.5056, 0.4989, 0.5, 0.4989, 0.5, 0.5779, 0.3035, 0.5779, 0.3035, 0.4989, 0.3083, 0.4989, 0.3083, 0.5779, 0.5056, 0.5779, 0.5056, 0.4989, 0.5, 0.4989, 0.5, 0.5779, 0.5104, 0.5779, 0.5104, 0.4989, 0.5056, 0.4989, 0.5056, 0.5779, 0.2312, 0.5779, 0.2312, 0.4989, 0.2368, 0.4989, 0.2368, 0.5779, 0.5104, 0.5779, 0.5104, 0.4989, 0.5056, 0.4989, 0.5056, 0.5779, 0.4944, 0.5779, 0.4944, 0.4989, 0.4896, 0.4989, 0.4896, 0.5779, 0.2264, 0.5779, 0.2264, 0.4989, 0.2312, 0.4989, 0.2312, 0.5779, 0.7575, 0.5779, 0.7575, 0.4989, 0.7527, 0.4989, 0.7527, 0.5779, 0.5, 0.5779, 0.5, 0.4989, 0.4944, 0.4989, 0.4944, 0.5779, 0.4944, 0.5779, 0.4944, 0.4989, 0.4896, 0.4989, 0.4896, 0.5779, 0.7632, 0.5779, 0.7632, 0.4989, 0.7575, 0.4989, 0.7575, 0.5779, 0.5056, 0.5779, 0.5056, 0.4989, 0.5, 0.4989, 0.5, 0.5779, 0.5, 0.5779, 0.5, 0.4989, 0.4944, 0.4989, 0.4944, 0.5779, 0.6804, 0.5779, 0.6804, 0.4989, 0.6757, 0.4989, 0.6757, 0.5779, 0.5104, 0.5779, 0.5104, 0.4989, 0.5056, 0.4989, 0.5056, 0.5779, 0.5056, 0.5779, 0.5056, 0.4989, 0.5, 0.4989, 0.5, 0.5779, 0.6861, 0.5779, 0.6861, 0.4989, 0.6804, 0.4989, 0.6804, 0.5779, 0.5056, 0.5779, 0.5056, 0.4989, 0.5104, 0.4989, 0.5104, 0.5779, 0.5104, 0.5779, 0.5104, 0.4989, 0.5056, 0.4989, 0.5056, 0.5779, 0.6917, 0.5779, 0.6917, 0.4989, 0.6861, 0.4989, 0.6861, 0.5779, 0.5, 0.5779, 0.5, 0.4989, 0.5056, 0.4989, 0.5056, 0.5779, 0.2312, 0.5779, 0.2312, 0.4989, 0.2264, 0.4989, 0.2264, 0.5779, 0.6965, 0.5779, 0.6965, 0.4989, 0.6917, 0.4989, 0.6917, 0.5779, 0.2312, 0.5779, 0.2312, 0.4989, 0.2368, 0.4989, 0.2368, 0.5779, 0.2368, 0.5779, 0.2368, 0.4989, 0.2312, 0.4989, 0.2312, 0.5779, 0.6917, 0.5779, 0.6917, 0.4989, 0.6965, 0.4989, 0.6965, 0.5779, 0.2264, 0.5779, 0.2264, 0.4989, 0.2312, 0.4989, 0.2312, 0.5779, 0.2425, 0.5779, 0.2425, 0.4989, 0.2368, 0.4989, 0.2368, 0.5779, 0.6861, 0.5779, 0.6861, 0.4989, 0.6917, 0.4989, 0.6917, 0.5779, 0.5056, 0.5779, 0.5056, 0.4989, 0.5104, 0.4989, 0.5104, 0.5779, 0.2473, 0.5779, 0.2473, 0.4989, 0.2425, 0.4989, 0.2425, 0.5779, 0.6804, 0.5779, 0.6804, 0.4989, 0.6861, 0.4989, 0.6861, 0.5779, 0.5, 0.5779, 0.5, 0.4989, 0.5056, 0.4989, 0.5056, 0.5779, 0.5056, 0.5779, 0.5056, 0.4989, 0.5104, 0.4989, 0.5104, 0.5779, 0.6757, 0.5779, 0.6757, 0.4989, 0.6804, 0.4989, 0.6804, 0.5779, 0.4944, 0.5779, 0.4944, 0.4989, 0.5, 0.4989, 0.5, 0.5779, 0.5, 0.5779, 0.5, 0.4989, 0.5056, 0.4989, 0.5056, 0.5779, 0.6917, 0.5779, 0.6917, 0.4989, 0.6965, 0.4989, 0.6965, 0.5779, 0.4896, 0.5779, 0.4896, 0.4989, 0.4944, 0.4989, 0.4944, 0.5779, 0.4944, 0.5779, 0.4944, 0.4989, 0.5, 0.4989, 0.5, 0.5779, 0.6861, 0.5779, 0.6861, 0.4989, 0.6917, 0.4989, 0.6917, 0.5779, 0.2312, 0.5779, 0.2312, 0.4989, 0.2264, 0.4989, 0.2264, 0.5779, 0.5, 0.4853, 0.5056, 0.4864, 0.5104, 0.4896, 0.5136, 0.4944, 0.5147, 0.5, 0.5136, 0.5056, 0.5104, 0.5104, 0.5056, 0.5136, 0.5, 0.5147, 0.4944, 0.5136, 0.4896, 0.5104, 0.4864, 0.5056, 0.4853, 0.5, 0.4864, 0.4944, 0.4896, 0.4896, 0.4944, 0.4864, 0.2312, 0.5136, 0.2264, 0.5104, 0.2232, 0.5056, 0.2221, 0.5, 0.2232, 0.4944, 0.2264, 0.4896, 0.2312, 0.4864, 0.2368, 0.4853, 0.2425, 0.4864, 0.2473, 0.4896, 0.2505, 0.4944, 0.2516, 0.5, 0.2505, 0.5056, 0.2473, 0.5104, 0.2425, 0.5136, 0.2368, 0.5147, 0.3196, 0.6997, 0.3139, 0.7008, 0.3083, 0.6997, 0.3035, 0.6965, 0.3003, 0.6917, 0.2992, 0.6861, 0.3003, 0.6804, 0.3035, 0.6757, 0.3083, 0.6725, 0.3139, 0.6713, 0.3196, 0.6725, 0.3243, 0.6757, 0.3275, 0.6804, 0.3287, 0.6861, 0.3275, 0.6917, 0.3243, 0.6965, 0.5136, 0.7688, 0.5104, 0.7736, 0.5056, 0.7768, 0.5, 0.7779, 0.4944, 0.7768, 0.4896, 0.7736, 0.4864, 0.7688, 0.4853, 0.7632, 0.4864, 0.7575, 0.4896, 0.7527, 0.4944, 0.7495, 0.5, 0.7484, 0.5056, 0.7495, 0.5104, 0.7527, 0.5136, 0.7575, 0.5147, 0.7632, 0.6997, 0.6804, 0.7008, 0.6861, 0.6997, 0.6917, 0.6965, 0.6965, 0.6917, 0.6997, 0.6861, 0.7008, 0.6804, 0.6997, 0.6757, 0.6965, 0.6725, 0.6917, 0.6713, 0.6861, 0.6725, 0.6804, 0.6757, 0.6757, 0.6804, 0.6725, 0.6861, 0.6713, 0.6917, 0.6725, 0.6965, 0.6757, 0.7688, 0.4864, 0.7736, 0.4896, 0.7768, 0.4944, 0.7779, 0.5, 0.7768, 0.5056, 0.7736, 0.5104, 0.7688, 0.5136, 0.7632, 0.5147, 0.7575, 0.5136, 0.7527, 0.5104, 0.7495, 0.5056, 0.7484, 0.5, 0.7495, 0.4944, 0.7527, 0.4896, 0.7575, 0.4864, 0.7632, 0.4853, 0.6804, 0.3003, 0.6861, 0.2992, 0.6917, 0.3003, 0.6965, 0.3035, 0.6997, 0.3083, 0.7008, 0.3139, 0.6997, 0.3196, 0.6965, 0.3243, 0.6917, 0.3275, 0.6861, 0.3287, 0.6804, 0.3275, 0.6757, 0.3243, 0.6725, 0.3196, 0.6713, 0.3139, 0.6725, 0.3083, 0.6757, 0.3035, 0.4864, 0.2312, 0.4896, 0.2264, 0.4944, 0.2232, 0.5, 0.2221, 0.5056, 0.2232, 0.5104, 0.2264, 0.5136, 0.2312, 0.5147, 0.2368, 0.5136, 0.2425, 0.5104, 0.2473, 0.5056, 0.2505, 0.5, 0.2516, 0.4944, 0.2505, 0.4896, 0.2473, 0.4864, 0.2425, 0.4853, 0.2368, 0.3003, 0.3196, 0.2992, 0.3139, 0.3003, 0.3083, 0.3035, 0.3035, 0.3083, 0.3003, 0.3139, 0.2992, 0.3196, 0.3003, 0.3243, 0.3035, 0.3275, 0.3083, 0.3287, 0.3139, 0.3275, 0.3196, 0.3243, 0.3243, 0.3196, 0.3275, 0.3139, 0.3287, 0.3083, 0.3275, 0.3035, 0.3243, 0.4806, 0.5, 0.482, 0.5074, 0.1709, 0.5074, 0.1724, 0.5, 0.1709, 0.4926, 0.482, 0.4926, 0.4863, 0.4863, 0.482, 0.4926, 0.262, 0.2725, 0.2683, 0.2683, 0.2725, 0.262, 0.4926, 0.482, 0.5, 0.4806, 0.4926, 0.482, 0.4926, 0.1709, 0.5, 0.1724, 0.5074, 0.1709, 0.5074, 0.482, 0.5137, 0.4863, 0.5074, 0.482, 0.7275, 0.262, 0.7317, 0.2683, 0.738, 0.2725, 0.518, 0.4926, 0.5194, 0.5, 0.518, 0.4926, 0.8291, 0.4926, 0.8276, 0.5, 0.8291, 0.5074, 0.518, 0.5074, 0.5137, 0.5137, 0.518, 0.5074, 0.738, 0.7275, 0.7317, 0.7317, 0.7275, 0.738, 0.5074, 0.518, 0.4926, 0.518, 0.5, 0.5194, 0.5074, 0.518, 0.5074, 0.8291, 0.5, 0.8276, 0.4926, 0.8291, 0.4863, 0.5137, 0.4926, 0.518, 0.2725, 0.738, 0.2683, 0.7317, 0.262, 0.7275, 0.482, 0.5074, 0.1709, 0.5074, 0.482, 0.5074, 0.262, 0.7275, 0.1709, 0.4926, 0.262, 0.2725, 0.482, 0.4926, 0.2725, 0.262, 0.4926, 0.1709, 0.4926, 0.482, 0.5074, 0.1709, 0.7275, 0.262, 0.5074, 0.482, 0.738, 0.2725, 0.8291, 0.4926, 0.518, 0.4926, 0.8291, 0.5074, 0.738, 0.7275, 0.518, 0.5074, 0.7275, 0.738, 0.5074, 0.8291, 0.5074, 0.518, 0.4926, 0.8291, 0.2725, 0.738, 0.4926, 0.518, 0.8545, 0.482, 0.8471, 0.4806, 0.8396, 0.482, 0.8333, 0.4863, 0.8291, 0.4926, 0.738, 0.2725, 0.7454, 0.274, 0.7529, 0.2725, 0.7592, 0.2683, 0.7634, 0.262, 0.738, 0.2366, 0.7317, 0.2408, 0.7275, 0.2471, 0.726, 0.2546, 0.7275, 0.262, 0.5074, 0.1709, 0.5137, 0.1667, 0.518, 0.1604, 0.5194, 0.1529, 0.518, 0.1455, 0.482, 0.1455, 0.4806, 0.1529, 0.482, 0.1604, 0.4863, 0.1667, 0.4926, 0.1709, 0.2725, 0.262, 0.274, 0.2546, 0.2725, 0.2471, 0.2683, 0.2408, 0.262, 0.2366, 0.1529, 0.4806, 0.1455, 0.482, 0.2366, 0.262, 0.2408, 0.2683, 0.2471, 0.2725, 0.2546, 0.274, 0.262, 0.2725, 0.1709, 0.4926, 0.1667, 0.4863, 0.1604, 0.482, 0.1455, 0.518, 0.1529, 0.5194, 0.1604, 0.518, 0.1667, 0.5137, 0.1709, 0.5074, 0.262, 0.7275, 0.2546, 0.726, 0.2471, 0.7275, 0.2408, 0.7317, 0.2366, 0.738, 0.262, 0.7634, 0.2683, 0.7592, 0.2725, 0.7529, 0.274, 0.7454, 0.2725, 0.738, 0.4926, 0.8291, 0.4863, 0.8333, 0.482, 0.8396, 0.4806, 0.8471, 0.482, 0.8545, 0.518, 0.8545, 0.5194, 0.8471, 0.518, 0.8396, 0.5137, 0.8333, 0.5074, 0.8291, 0.7275, 0.738, 0.726, 0.7454, 0.7275, 0.7529, 0.7317, 0.7592, 0.738, 0.7634, 0.7634, 0.738, 0.7592, 0.7317, 0.7529, 0.7275, 0.7454, 0.726, 0.738, 0.7275, 0.8291, 0.5074, 0.8333, 0.5137, 0.8396, 0.518, 0.8471, 0.5194, 0.8545, 0.518, 0.9376, 0.4231, 0.9376, 0.5769, 0.06244, 0.5769, 0.06244, 0.4231, 0.9383, 0.06308, 0.9383, 0.9369, 0.7634, 0.738, 0.8545, 0.518, 0.8608, 0.5137, 0.865, 0.5074, 0.8665, 0.5, 0.865, 0.4926, 0.8608, 0.4863, 0.8545, 0.482, 0.7634, 0.262, 0.9376, 0.4231, 0.9376, 0.5769, 0.06244, 0.5769, 0.06244, 0.4231, 0.04165, 0.9376, 0.04165, 0.06244, 0.01018, 0.06244, 0.01018, 0.9376, 0.9557, 0.5769, 0.9376, 0.5769, 0.9376, 0.5905, 0.9584, 0.5916, 0.9376, 0.9584, 0.9383, 0.9369, 0.9584, 0.9376, 0.9584, 0.9584, 0.9557, 0.5769, 0.9584, 0.5916, 0.9376, 0.5905, 0.9376, 0.5769, 0.9584, 0.9376, 0.9376, 0.9376, 0.9376, 0.9584, 0.9584, 0.9584, 0.9376, 0.4095, 0.9376, 0.4231, 0.9557, 0.4231, 0.9584, 0.4084, 0.9376, 0.4095, 0.9584, 0.4084, 0.9557, 0.4231, 0.9376, 0.4231, 0.04433, 0.5769, 0.06244, 0.5769, 0.06244, 0.5905, 0.04162, 0.5916, 0.9584, 0.06244, 0.9383, 0.06308, 0.9376, 0.04165, 0.9584, 0.04162, 0.9557, 0.5769, 0.9584, 0.5916, 0.9376, 0.5905, 0.9376, 0.5769, 0.06244, 0.4095, 0.06244, 0.4231, 0.04433, 0.4231, 0.04162, 0.4084, 0.9557, 0.4231, 0.9376, 0.4231, 0.9376, 0.4095, 0.9584, 0.4084, 0.9584, 0.06244, 0.9584, 0.04162, 0.9376, 0.04165, 0.9376, 0.06244, 0.06244, 0.5905, 0.06244, 0.5769, 0.04433, 0.5769, 0.04162, 0.5916, 0.9557, 0.5769, 0.9376, 0.5769, 0.9376, 0.5905, 0.9584, 0.5916, 0.06244, 0.9584, 0.04162, 0.9584, 0.04165, 0.9376, 0.06172, 0.9369, 0.9376, 0.4095, 0.9376, 0.4231, 0.9557, 0.4231, 0.9584, 0.4084, 0.04433, 0.4231, 0.06244, 0.4231, 0.06244, 0.4095, 0.04162, 0.4084, 0.04165, 0.9376, 0.04162, 0.9584, 0.06244, 0.9584, 0.06244, 0.9376, 0.06244, 0.5905, 0.06244, 0.5769, 0.04433, 0.5769, 0.04162, 0.5916, 0.04433, 0.5769, 0.06244, 0.5769, 0.06244, 0.5905, 0.04162, 0.5916, 0.04165, 0.06244, 0.04162, 0.04162, 0.06244, 0.04165, 0.06172, 0.06308, 0.04165, 0.06244, 0.06244, 0.06244, 0.06244, 0.04165, 0.04162, 0.04162, 0.06244, 0.4095, 0.06244, 0.4231, 0.04433, 0.4231, 0.04162, 0.4084, 0.06244, 0.4095, 0.04162, 0.4084, 0.04433, 0.4231, 0.06244, 0.4231, 0.9925, 0.5769, 0.9557, 0.5769, 0.9584, 0.5916, 0.9759, 0.5916, 0.9376, 0.9898, 0.9376, 0.9584, 0.9584, 0.9584, 0.9584, 0.9759, 0.9584, 0.9376, 0.9898, 0.9376, 0.9759, 0.9584, 0.9584, 0.9584, 0.9898, 0.9376, 0.9584, 0.9376, 0.9584, 0.9584, 0.9759, 0.9584, 0.9376, 0.9584, 0.9376, 0.9898, 0.9584, 0.9759, 0.9584, 0.9584, 0.9557, 0.4231, 0.9925, 0.4231, 0.9759, 0.4084, 0.9584, 0.4084, 0.9557, 0.5769, 0.9925, 0.5769, 0.9759, 0.5916, 0.9584, 0.5916, 0.9898, 0.06244, 0.9584, 0.06244, 0.9584, 0.04162, 0.9759, 0.04162, 0.9376, 0.04165, 0.9376, 0.01018, 0.9584, 0.02407, 0.9584, 0.04162, 0.9584, 0.06244, 0.9898, 0.06244, 0.9759, 0.04162, 0.9584, 0.04162, 0.9925, 0.4231, 0.9557, 0.4231, 0.9584, 0.4084, 0.9759, 0.4084, 0.9376, 0.01018, 0.9376, 0.04165, 0.9584, 0.04162, 0.9584, 0.02407, 0.06244, 0.9584, 0.06244, 0.9898, 0.04162, 0.9759, 0.04162, 0.9584, 0.04433, 0.5769, 0.007504, 0.5769, 0.02407, 0.5916, 0.04162, 0.5916, 0.01018, 0.9376, 0.04165, 0.9376, 0.04162, 0.9584, 0.02407, 0.9584, 0.04165, 0.9376, 0.01018, 0.9376, 0.02407, 0.9584, 0.04162, 0.9584, 0.007504, 0.4231, 0.04433, 0.4231, 0.04162, 0.4084, 0.02407, 0.4084, 0.06244, 0.9898, 0.06244, 0.9584, 0.04162, 0.9584, 0.04162, 0.9759, 0.04165, 0.06244, 0.01018, 0.06244, 0.02407, 0.04162, 0.04162, 0.04162, 0.007504, 0.5769, 0.04433, 0.5769, 0.04162, 0.5916, 0.02407, 0.5916, 0.06244, 0.01018, 0.06244, 0.04165, 0.04162, 0.04162, 0.04162, 0.02407, 0.01018, 0.06244, 0.04165, 0.06244, 0.04162, 0.04162, 0.02407, 0.04162, 0.06244, 0.04165, 0.06244, 0.01018, 0.04162, 0.02407, 0.04162, 0.04162, 0.04433, 0.4231, 0.007504, 0.4231, 0.02407, 0.4084, 0.04162, 0.4084, 0.06244, 0.9376, 0.06244, 0.06244, 0.04165, 0.06244, 0.04165, 0.9376, 0.06244, 0.4231, 0.9376, 0.4231, 0.9376, 0.4095, 0.06244, 0.4095, 0.9376, 0.9376, 0.06244, 0.9376, 0.06244, 0.9584, 0.9376, 0.9584, 0.06244, 0.4231, 0.9376, 0.4231, 0.9376, 0.4095, 0.06244, 0.4095, 0.9376, 0.5769, 0.9376, 0.4231, 0.9557, 0.4231, 0.9557, 0.5769, 0.9376, 0.4231, 0.9376, 0.5769, 0.9557, 0.5769, 0.9557, 0.4231, 0.06244, 0.4231, 0.06244, 0.5769, 0.04433, 0.5769, 0.04433, 0.4231, 0.06244, 0.5769, 0.06244, 0.4231, 0.04433, 0.4231, 0.04433, 0.5769, 0.9376, 0.5769, 0.9376, 0.4231, 0.9557, 0.4231, 0.9557, 0.5769, 0.06244, 0.4231, 0.06244, 0.5769, 0.04433, 0.5769, 0.04433, 0.4231, 0.06244, 0.5769, 0.06244, 0.4231, 0.04433, 0.4231, 0.04433, 0.5769, 0.9376, 0.4231, 0.9376, 0.5769, 0.9557, 0.5769, 0.9557, 0.4231, 0.9383, 0.06308, 0.06172, 0.06308, 0.06244, 0.04165, 0.9376, 0.04165, 0.06244, 0.5769, 0.9376, 0.5769, 0.9376, 0.5905, 0.06244, 0.5905, 0.9383, 0.9369, 0.9383, 0.06308, 0.9584, 0.06244, 0.9584, 0.9376, 0.06244, 0.5769, 0.9376, 0.5769, 0.9376, 0.5905, 0.06244, 0.5905, 0.06244, 0.06244, 0.9376, 0.06244, 0.9376, 0.04165, 0.06244, 0.04165, 0.9376, 0.4231, 0.06244, 0.4231, 0.06244, 0.4095, 0.9376, 0.4095, 0.06172, 0.06308, 0.06172, 0.9369, 0.04165, 0.9376, 0.04165, 0.06244, 0.9376, 0.5769, 0.06244, 0.5769, 0.06244, 0.5905, 0.9376, 0.5905, 0.06172, 0.9369, 0.9383, 0.9369, 0.9376, 0.9584, 0.06244, 0.9584, 0.9376, 0.5769, 0.06244, 0.5769, 0.06244, 0.5905, 0.9376, 0.5905, 0.9376, 0.06244, 0.9376, 0.9376, 0.9584, 0.9376, 0.9584, 0.06244, 0.9376, 0.4231, 0.06244, 0.4231, 0.06244, 0.4095, 0.9376, 0.4095, 0.9925, 0.5769, 0.9925, 0.4231, 0.9557, 0.4231, 0.9557, 0.5769])
_uv.active_render = True
_uv = me_cube.uv_layers.new(name='RotaMap')
_uv.uv.foreach_set('vector', [0.6581, 0.009909, 0.7153, 0.009909, 0.7153, 0.03499, 0.6581, 0.03499, 0.4129, 0.08744, 0.4138, 0.4135, 0.348, 0.3404, 0.382, 0.2581, 0.3844, 0.2565, 0.3858, 0.2544, 0.3863, 0.2519, 0.386, 0.249, 0.3847, 0.2465, 0.3824, 0.2448, 0.3478, 0.1621, 0.4748, 0.5166, 0.4834, 0.5252, 0.4748, 0.5252, 0.4646, 0.5252, 0.03542, 0.5252, 0.03542, 0.5098, 0.4646, 0.5098, 0.6406, 0.3995, 0.5834, 0.3995, 0.5834, 0.04441, 0.6406, 0.04441, 0.02522, 0.5354, 0.02522, 0.9646, 0.00979, 0.9646, 0.00979, 0.5354, 0.08696, 0.4226, 0.4137, 0.4216, 0.4141, 0.4339, 0.08685, 0.435, 0.4748, 0.9646, 0.4748, 0.5354, 0.4902, 0.5354, 0.4902, 0.9646, 0.5847, 0.4745, 0.5847, 0.4173, 0.6102, 0.4173, 0.6102, 0.4745, 0.4285, 0.4217, 0.4219, 0.4285, 0.4217, 0.4217, 0.5659, 0.3464, 0.5087, 0.3464, 0.5087, 0.3208, 0.5659, 0.3208, 0.02521, 0.9834, 0.0166, 0.9748, 0.02521, 0.9748, 0.03542, 0.9646, 0.03542, 0.5354, 0.4646, 0.5354, 0.4646, 0.9646, 0.07772, 0.0733, 0.07797, 0.08015, 0.07108, 0.08008, 0.4748, 0.9748, 0.4834, 0.9748, 0.4748, 0.9834, 0.07216, 0.423, 0.07901, 0.4228, 0.07894, 0.4297, 0.4215, 0.4137, 0.4206, 0.08703, 0.4329, 0.08658, 0.4338, 0.4138, 0.4138, 0.4135, 0.08672, 0.4144, 0.1519, 0.3397, 0.1511, 0.3424, 0.1514, 0.3452, 0.1528, 0.3475, 0.1549, 0.3491, 0.1575, 0.3497, 0.1604, 0.3492, 0.2426, 0.3831, 0.2441, 0.3854, 0.2462, 0.3869, 0.2488, 0.3874, 0.2517, 0.3871, 0.2542, 0.3858, 0.2559, 0.3834, 0.3386, 0.3489, 0.3414, 0.3493, 0.3441, 0.349, 0.3464, 0.3476, 0.348, 0.3455, 0.3485, 0.3429, 0.348, 0.3404, 0.08584, 0.08832, 0.4129, 0.08744, 0.3478, 0.1621, 0.3485, 0.1594, 0.3482, 0.1567, 0.3468, 0.1543, 0.3447, 0.1527, 0.3421, 0.1521, 0.3392, 0.1526, 0.257, 0.1187, 0.2555, 0.1164, 0.2534, 0.1149, 0.2509, 0.1144, 0.2479, 0.1147, 0.2454, 0.116, 0.2437, 0.1184, 0.161, 0.1529, 0.1582, 0.1525, 0.1555, 0.1528, 0.1532, 0.1542, 0.1516, 0.1563, 0.1511, 0.1589, 0.1516, 0.1615, 0.4207, 0.07216, 0.4275, 0.0788, 0.4206, 0.07906, 0.5659, 0.3119, 0.5087, 0.3119, 0.5087, 0.008477, 0.5659, 0.008477, 0.07814, 0.0881, 0.07905, 0.4148, 0.06676, 0.4153, 0.06578, 0.08798, 0.02521, 0.5252, 0.0166, 0.5252, 0.02521, 0.5166, 0.4127, 0.07923, 0.08594, 0.08019, 0.08549, 0.06791, 0.4128, 0.06687, 0.5102, 0.7107, 0.5102, 0.672, 0.5128, 0.672, 0.5128, 0.7107, 0.6866, 0.5751, 0.6866, 0.5364, 0.6886, 0.5364, 0.6886, 0.5751, 0.698, 0.6717, 0.698, 0.633, 0.7006, 0.633, 0.7006, 0.6717, 0.5074, 0.7107, 0.5074, 0.672, 0.5102, 0.672, 0.5102, 0.7107, 0.684, 0.5751, 0.684, 0.5364, 0.6866, 0.5364, 0.6866, 0.5751, 0.6666, 0.5268, 0.6666, 0.4881, 0.6689, 0.4881, 0.6689, 0.5268, 0.5048, 0.7107, 0.5048, 0.672, 0.5074, 0.672, 0.5074, 0.7107, 0.6811, 0.5751, 0.6811, 0.5364, 0.684, 0.5364, 0.684, 0.5751, 0.6638, 0.5268, 0.6638, 0.4881, 0.6666, 0.4881, 0.6666, 0.5268, 0.6811, 0.6234, 0.6811, 0.5847, 0.684, 0.5847, 0.684, 0.6234, 0.6785, 0.5751, 0.6785, 0.5364, 0.6811, 0.5364, 0.6811, 0.5751, 0.6611, 0.5268, 0.6611, 0.4881, 0.6638, 0.4881, 0.6638, 0.5268, 0.6785, 0.6234, 0.6785, 0.5847, 0.6811, 0.5847, 0.6811, 0.6234, 0.6527, 0.4521, 0.6527, 0.4134, 0.655, 0.4134, 0.655, 0.4521, 0.6587, 0.5268, 0.6587, 0.4881, 0.6611, 0.4881, 0.6611, 0.5268, 0.6668, 0.6717, 0.6668, 0.633, 0.6688, 0.633, 0.6688, 0.6717, 0.6499, 0.4521, 0.6499, 0.4134, 0.6527, 0.4134, 0.6527, 0.4521, 0.6666, 0.5751, 0.6666, 0.5364, 0.6689, 0.5364, 0.6689, 0.5751, 0.6641, 0.6717, 0.6641, 0.633, 0.6668, 0.633, 0.6668, 0.6717, 0.627, 0.5751, 0.627, 0.5364, 0.6293, 0.5364, 0.6293, 0.5751, 0.6638, 0.5751, 0.6638, 0.5364, 0.6666, 0.5364, 0.6666, 0.5751, 0.6613, 0.6717, 0.6613, 0.633, 0.6641, 0.633, 0.6641, 0.6717, 0.6242, 0.5751, 0.6242, 0.5364, 0.627, 0.5364, 0.627, 0.5751, 0.6611, 0.5751, 0.6611, 0.5364, 0.6638, 0.5364, 0.6638, 0.5751, 0.6587, 0.6717, 0.6587, 0.633, 0.6613, 0.633, 0.6613, 0.6717, 0.6214, 0.5751, 0.6214, 0.5364, 0.6242, 0.5364, 0.6242, 0.5751, 0.6587, 0.5751, 0.6587, 0.5364, 0.6611, 0.5364, 0.6611, 0.5751, 0.6468, 0.6234, 0.6468, 0.5847, 0.6491, 0.5847, 0.6491, 0.6234, 0.6191, 0.5751, 0.6191, 0.5364, 0.6214, 0.5364, 0.6214, 0.5751, 0.6413, 0.5751, 0.6413, 0.5364, 0.644, 0.5364, 0.644, 0.5751, 0.644, 0.6234, 0.644, 0.5847, 0.6468, 0.5847, 0.6468, 0.6234, 0.627, 0.5268, 0.627, 0.4881, 0.6293, 0.4881, 0.6293, 0.5268, 0.6389, 0.5751, 0.6389, 0.5364, 0.6413, 0.5364, 0.6413, 0.5751, 0.6413, 0.6234, 0.6413, 0.5847, 0.644, 0.5847, 0.644, 0.6234, 0.6242, 0.5268, 0.6242, 0.4881, 0.627, 0.4881, 0.627, 0.5268, 0.6469, 0.6717, 0.6469, 0.633, 0.6489, 0.633, 0.6489, 0.6717, 0.6389, 0.6234, 0.6389, 0.5847, 0.6413, 0.5847, 0.6413, 0.6234, 0.6214, 0.5268, 0.6214, 0.4881, 0.6242, 0.4881, 0.6242, 0.5268, 0.6443, 0.6717, 0.6443, 0.633, 0.6469, 0.633, 0.6469, 0.6717, 0.5873, 0.5751, 0.5873, 0.5364, 0.5897, 0.5364, 0.5897, 0.5751, 0.6191, 0.5268, 0.6191, 0.4881, 0.6214, 0.4881, 0.6214, 0.5268, 0.6415, 0.6717, 0.6415, 0.633, 0.6443, 0.633, 0.6443, 0.6717, 0.5846, 0.5751, 0.5846, 0.5364, 0.5873, 0.5364, 0.5873, 0.5751, 0.5521, 0.7107, 0.5521, 0.672, 0.5541, 0.672, 0.5541, 0.7107, 0.6389, 0.6717, 0.6389, 0.633, 0.6415, 0.633, 0.6415, 0.6717, 0.5818, 0.5751, 0.5818, 0.5364, 0.5846, 0.5364, 0.5846, 0.5751, 0.5495, 0.7107, 0.5495, 0.672, 0.5521, 0.672, 0.5521, 0.7107, 0.6271, 0.6717, 0.6271, 0.633, 0.6291, 0.633, 0.6291, 0.6717, 0.5795, 0.5751, 0.5795, 0.5364, 0.5818, 0.5364, 0.5818, 0.5751, 0.5467, 0.7107, 0.5467, 0.672, 0.5495, 0.672, 0.5495, 0.7107, 0.6245, 0.6717, 0.6245, 0.633, 0.6271, 0.633, 0.6271, 0.6717, 0.6866, 0.6234, 0.6866, 0.5847, 0.6886, 0.5847, 0.6886, 0.6234, 0.5441, 0.7107, 0.5441, 0.672, 0.5467, 0.672, 0.5467, 0.7107, 0.6217, 0.6717, 0.6217, 0.633, 0.6245, 0.633, 0.6245, 0.6717, 0.684, 0.6234, 0.684, 0.5847, 0.6866, 0.5847, 0.6866, 0.6234, 0.7062, 0.5751, 0.7062, 0.5364, 0.7082, 0.5364, 0.7082, 0.5751, 0.6191, 0.6717, 0.6191, 0.633, 0.6217, 0.633, 0.6217, 0.6717, 0.7036, 0.5751, 0.7036, 0.5364, 0.7062, 0.5364, 0.7062, 0.5751, 0.6072, 0.5268, 0.6072, 0.4881, 0.6095, 0.4881, 0.6095, 0.5268, 0.7008, 0.5751, 0.7008, 0.5364, 0.7036, 0.5364, 0.7036, 0.5751, 0.6044, 0.5268, 0.6044, 0.4881, 0.6072, 0.4881, 0.6072, 0.5268, 0.6982, 0.5751, 0.6982, 0.5364, 0.7008, 0.5364, 0.7008, 0.5751, 0.6016, 0.5268, 0.6016, 0.4881, 0.6044, 0.4881, 0.6044, 0.5268, 0.6019, 0.6717, 0.6019, 0.633, 0.6047, 0.633, 0.6047, 0.6717, 0.5993, 0.5268, 0.5993, 0.4881, 0.6016, 0.4881, 0.6016, 0.5268, 0.5993, 0.6717, 0.5993, 0.633, 0.6019, 0.633, 0.6019, 0.6717, 0.6468, 0.5751, 0.6468, 0.5364, 0.6491, 0.5364, 0.6491, 0.5751, 0.6072, 0.5751, 0.6072, 0.5364, 0.6095, 0.5364, 0.6095, 0.5751, 0.644, 0.5751, 0.644, 0.5364, 0.6468, 0.5364, 0.6468, 0.5751, 0.6044, 0.5751, 0.6044, 0.5364, 0.6072, 0.5364, 0.6072, 0.5751, 0.5873, 0.6234, 0.5873, 0.5847, 0.5897, 0.5847, 0.5897, 0.6234, 0.6016, 0.5751, 0.6016, 0.5364, 0.6044, 0.5364, 0.6044, 0.5751, 0.5846, 0.6234, 0.5846, 0.5847, 0.5873, 0.5847, 0.5873, 0.6234, 0.5993, 0.5751, 0.5993, 0.5364, 0.6016, 0.5364, 0.6016, 0.5751, 0.5818, 0.6234, 0.5818, 0.5847, 0.5846, 0.5847, 0.5846, 0.6234, 0.6468, 0.5268, 0.6468, 0.4881, 0.6491, 0.4881, 0.6491, 0.5268, 0.5795, 0.6234, 0.5795, 0.5847, 0.5818, 0.5847, 0.5818, 0.6234, 0.7062, 0.6234, 0.7062, 0.5847, 0.7082, 0.5847, 0.7082, 0.6234, 0.644, 0.5268, 0.644, 0.4881, 0.6468, 0.4881, 0.6468, 0.5268, 0.6923, 0.4521, 0.6923, 0.4134, 0.6943, 0.4134, 0.6943, 0.4521, 0.7036, 0.6234, 0.7036, 0.5847, 0.7062, 0.5847, 0.7062, 0.6234, 0.6413, 0.5268, 0.6413, 0.4881, 0.644, 0.4881, 0.644, 0.5268, 0.6897, 0.4521, 0.6897, 0.4134, 0.6923, 0.4134, 0.6923, 0.4521, 0.7008, 0.6234, 0.7008, 0.5847, 0.7036, 0.5847, 0.7036, 0.6234, 0.6389, 0.5268, 0.6389, 0.4881, 0.6413, 0.4881, 0.6413, 0.5268, 0.6869, 0.4521, 0.6869, 0.4134, 0.6897, 0.4134, 0.6897, 0.4521, 0.6982, 0.6234, 0.6982, 0.5847, 0.7008, 0.5847, 0.7008, 0.6234, 0.6866, 0.5268, 0.6866, 0.4881, 0.6886, 0.4881, 0.6886, 0.5268, 0.6843, 0.4521, 0.6843, 0.4134, 0.6869, 0.4134, 0.6869, 0.4521, 0.5325, 0.7107, 0.5325, 0.672, 0.5345, 0.672, 0.5345, 0.7107, 0.684, 0.5268, 0.684, 0.4881, 0.6866, 0.4881, 0.6866, 0.5268, 0.7119, 0.4521, 0.7119, 0.4134, 0.7139, 0.4134, 0.7139, 0.4521, 0.5298, 0.7107, 0.5298, 0.672, 0.5325, 0.672, 0.5325, 0.7107, 0.6811, 0.5268, 0.6811, 0.4881, 0.684, 0.4881, 0.684, 0.5268, 0.7093, 0.4521, 0.7093, 0.4134, 0.7119, 0.4134, 0.7119, 0.4521, 0.527, 0.7107, 0.527, 0.672, 0.5298, 0.672, 0.5298, 0.7107, 0.6785, 0.5268, 0.6785, 0.4881, 0.6811, 0.4881, 0.6811, 0.5268, 0.7065, 0.4521, 0.7065, 0.4134, 0.7093, 0.4134, 0.7093, 0.4521, 0.5244, 0.7107, 0.5244, 0.672, 0.527, 0.672, 0.527, 0.7107, 0.6073, 0.6717, 0.6073, 0.633, 0.6093, 0.633, 0.6093, 0.6717, 0.7039, 0.4521, 0.7039, 0.4134, 0.7065, 0.4134, 0.7065, 0.4521, 0.6329, 0.4521, 0.6329, 0.4134, 0.6352, 0.4134, 0.6352, 0.4521, 0.6047, 0.6717, 0.6047, 0.633, 0.6073, 0.633, 0.6073, 0.6717, 0.5873, 0.6717, 0.5873, 0.633, 0.5897, 0.633, 0.5897, 0.6717, 0.6301, 0.4521, 0.6301, 0.4134, 0.6329, 0.4134, 0.6329, 0.4521, 0.6864, 0.6717, 0.6864, 0.633, 0.6884, 0.633, 0.6884, 0.6717, 0.5846, 0.6717, 0.5846, 0.633, 0.5873, 0.633, 0.5873, 0.6717, 0.6273, 0.4521, 0.6273, 0.4134, 0.6301, 0.4134, 0.6301, 0.4521, 0.6838, 0.6717, 0.6838, 0.633, 0.6864, 0.633, 0.6864, 0.6717, 0.5818, 0.6717, 0.5818, 0.633, 0.5846, 0.633, 0.5846, 0.6717, 0.625, 0.4521, 0.625, 0.4134, 0.6273, 0.4134, 0.6273, 0.4521, 0.681, 0.6717, 0.681, 0.633, 0.6838, 0.633, 0.6838, 0.6717, 0.5795, 0.6717, 0.5795, 0.633, 0.5818, 0.633, 0.5818, 0.6717, 0.627, 0.6234, 0.627, 0.5847, 0.6293, 0.5847, 0.6293, 0.6234, 0.6784, 0.6717, 0.6784, 0.633, 0.681, 0.633, 0.681, 0.6717, 0.6472, 0.4521, 0.6472, 0.4134, 0.6499, 0.4134, 0.6499, 0.4521, 0.6242, 0.6234, 0.6242, 0.5847, 0.627, 0.5847, 0.627, 0.6234, 0.6072, 0.6234, 0.6072, 0.5847, 0.6095, 0.5847, 0.6095, 0.6234, 0.6448, 0.4521, 0.6448, 0.4134, 0.6472, 0.4134, 0.6472, 0.4521, 0.6214, 0.6234, 0.6214, 0.5847, 0.6242, 0.5847, 0.6242, 0.6234, 0.6044, 0.6234, 0.6044, 0.5847, 0.6072, 0.5847, 0.6072, 0.6234, 0.5873, 0.5268, 0.5873, 0.4881, 0.5897, 0.4881, 0.5897, 0.5268, 0.6191, 0.6234, 0.6191, 0.5847, 0.6214, 0.5847, 0.6214, 0.6234, 0.6016, 0.6234, 0.6016, 0.5847, 0.6044, 0.5847, 0.6044, 0.6234, 0.5846, 0.5268, 0.5846, 0.4881, 0.5873, 0.4881, 0.5873, 0.5268, 0.7062, 0.5268, 0.7062, 0.4881, 0.7082, 0.4881, 0.7082, 0.5268, 0.5993, 0.6234, 0.5993, 0.5847, 0.6016, 0.5847, 0.6016, 0.6234, 0.5818, 0.5268, 0.5818, 0.4881, 0.5846, 0.4881, 0.5846, 0.5268, 0.7036, 0.5268, 0.7036, 0.4881, 0.7062, 0.4881, 0.7062, 0.5268, 0.6666, 0.6234, 0.6666, 0.5847, 0.6689, 0.5847, 0.6689, 0.6234, 0.5795, 0.5268, 0.5795, 0.4881, 0.5818, 0.4881, 0.5818, 0.5268, 0.7008, 0.5268, 0.7008, 0.4881, 0.7036, 0.4881, 0.7036, 0.5268, 0.6638, 0.6234, 0.6638, 0.5847, 0.6666, 0.5847, 0.6666, 0.6234, 0.6727, 0.4521, 0.6727, 0.4134, 0.6747, 0.4134, 0.6747, 0.4521, 0.6982, 0.5268, 0.6982, 0.4881, 0.7008, 0.4881, 0.7008, 0.5268, 0.6611, 0.6234, 0.6611, 0.5847, 0.6638, 0.5847, 0.6638, 0.6234, 0.6701, 0.4521, 0.6701, 0.4134, 0.6727, 0.4134, 0.6727, 0.4521, 0.706, 0.6717, 0.706, 0.633, 0.708, 0.633, 0.708, 0.6717, 0.6587, 0.6234, 0.6587, 0.5847, 0.6611, 0.5847, 0.6611, 0.6234, 0.6672, 0.4521, 0.6672, 0.4134, 0.6701, 0.4134, 0.6701, 0.4521, 0.7034, 0.6717, 0.7034, 0.633, 0.706, 0.633, 0.706, 0.6717, 0.5128, 0.7107, 0.5128, 0.672, 0.5148, 0.672, 0.5148, 0.7107, 0.6646, 0.4521, 0.6646, 0.4134, 0.6672, 0.4134, 0.6672, 0.4521, 0.7006, 0.6717, 0.7006, 0.633, 0.7034, 0.633, 0.7034, 0.6717, 0.702, 0.4617, 0.7048, 0.4617, 0.7074, 0.4628, 0.7094, 0.4648, 0.7105, 0.4674, 0.7105, 0.4702, 0.7094, 0.4728, 0.7074, 0.4748, 0.7048, 0.4759, 0.702, 0.4759, 0.6994, 0.4748, 0.6974, 0.4728, 0.6963, 0.4702, 0.6963, 0.4674, 0.6974, 0.4648, 0.6994, 0.4628, 0.625, 0.4674, 0.6261, 0.4648, 0.6281, 0.4628, 0.6307, 0.4617, 0.6335, 0.4617, 0.6361, 0.4628, 0.6381, 0.4648, 0.6392, 0.4674, 0.6392, 0.4702, 0.6381, 0.4728, 0.6361, 0.4748, 0.6335, 0.4759, 0.6307, 0.4759, 0.6281, 0.4748, 0.6261, 0.4728, 0.625, 0.4702, 0.663, 0.4702, 0.6619, 0.4728, 0.6599, 0.4748, 0.6573, 0.4759, 0.6545, 0.4759, 0.6518, 0.4748, 0.6499, 0.4728, 0.6488, 0.4702, 0.6488, 0.4674, 0.6499, 0.4648, 0.6518, 0.4628, 0.6545, 0.4617, 0.6573, 0.4617, 0.6599, 0.4628, 0.6619, 0.4648, 0.663, 0.4674, 0.6725, 0.4674, 0.6736, 0.4648, 0.6756, 0.4628, 0.6782, 0.4617, 0.681, 0.4617, 0.6837, 0.4628, 0.6856, 0.4648, 0.6867, 0.4674, 0.6867, 0.4702, 0.6856, 0.4728, 0.6837, 0.4748, 0.681, 0.4759, 0.6782, 0.4759, 0.6756, 0.4748, 0.6736, 0.4728, 0.6725, 0.4702, 0.6446, 0.6955, 0.642, 0.6944, 0.64, 0.6924, 0.6389, 0.6898, 0.6389, 0.687, 0.64, 0.6844, 0.642, 0.6824, 0.6446, 0.6813, 0.6474, 0.6813, 0.65, 0.6824, 0.652, 0.6844, 0.6531, 0.687, 0.6531, 0.6898, 0.652, 0.6924, 0.65, 0.6944, 0.6474, 0.6955, 0.6117, 0.6813, 0.6143, 0.6824, 0.6163, 0.6844, 0.6174, 0.687, 0.6174, 0.6898, 0.6163, 0.6924, 0.6143, 0.6944, 0.6117, 0.6955, 0.6089, 0.6955, 0.6063, 0.6944, 0.6043, 0.6924, 0.6032, 0.6898, 0.6032, 0.687, 0.6043, 0.6844, 0.6063, 0.6824, 0.6089, 0.6813, 0.5906, 0.6824, 0.5926, 0.6844, 0.5936, 0.687, 0.5936, 0.6898, 0.5926, 0.6924, 0.5906, 0.6944, 0.588, 0.6955, 0.5851, 0.6955, 0.5825, 0.6944, 0.5805, 0.6924, 0.5795, 0.6898, 0.5795, 0.687, 0.5805, 0.6844, 0.5825, 0.6824, 0.5851, 0.6813, 0.588, 0.6813, 0.6712, 0.6813, 0.6738, 0.6824, 0.6758, 0.6844, 0.6769, 0.687, 0.6769, 0.6898, 0.6758, 0.6924, 0.6738, 0.6944, 0.6712, 0.6955, 0.6684, 0.6955, 0.6658, 0.6944, 0.6638, 0.6924, 0.6627, 0.6898, 0.6627, 0.687, 0.6638, 0.6844, 0.6658, 0.6824, 0.6684, 0.6813, 0.7006, 0.6898, 0.6996, 0.6924, 0.6976, 0.6944, 0.695, 0.6955, 0.6921, 0.6955, 0.6895, 0.6944, 0.6875, 0.6924, 0.6865, 0.6898, 0.6865, 0.687, 0.6875, 0.6844, 0.6895, 0.6824, 0.6921, 0.6813, 0.695, 0.6813, 0.6976, 0.6824, 0.6996, 0.6844, 0.7006, 0.687, 0.257, 0.251, 0.2565, 0.2482, 0.3728, 0.2484, 0.3722, 0.2512, 0.3727, 0.254, 0.2564, 0.2537, 0.2549, 0.2561, 0.2564, 0.2537, 0.3386, 0.3361, 0.3362, 0.3376, 0.3347, 0.3399, 0.2525, 0.2576, 0.2497, 0.2581, 0.2525, 0.2576, 0.2523, 0.3739, 0.2495, 0.3733, 0.2467, 0.3738, 0.247, 0.2576, 0.2447, 0.256, 0.247, 0.2576, 0.1646, 0.3397, 0.1631, 0.3374, 0.1608, 0.3358, 0.2431, 0.2536, 0.2426, 0.2508, 0.2431, 0.2536, 0.1268, 0.2534, 0.1274, 0.2506, 0.1269, 0.2479, 0.2432, 0.2481, 0.2448, 0.2458, 0.2432, 0.2481, 0.161, 0.1657, 0.1634, 0.1642, 0.1649, 0.1619, 0.2471, 0.2442, 0.2526, 0.2443, 0.2499, 0.2437, 0.2471, 0.2442, 0.2473, 0.1279, 0.2501, 0.1285, 0.2529, 0.128, 0.255, 0.2459, 0.2526, 0.2443, 0.335, 0.1621, 0.3365, 0.1645, 0.3388, 0.166, 0.2565, 0.2482, 0.3728, 0.2484, 0.2565, 0.2482, 0.3388, 0.166, 0.3727, 0.254, 0.3386, 0.3361, 0.2564, 0.2537, 0.3347, 0.3399, 0.2523, 0.3739, 0.2525, 0.2576, 0.2467, 0.3738, 0.1646, 0.3397, 0.247, 0.2576, 0.1608, 0.3358, 0.1268, 0.2534, 0.2431, 0.2536, 0.1269, 0.2479, 0.161, 0.1657, 0.2432, 0.2481, 0.1649, 0.1619, 0.2473, 0.1279, 0.2471, 0.2442, 0.2529, 0.128, 0.335, 0.1621, 0.2526, 0.2443, 0.1173, 0.257, 0.12, 0.2577, 0.1228, 0.2572, 0.1252, 0.2557, 0.1268, 0.2534, 0.1608, 0.3358, 0.1582, 0.3353, 0.1555, 0.3358, 0.1533, 0.3374, 0.1519, 0.3397, 0.1604, 0.3492, 0.1628, 0.3476, 0.1645, 0.3453, 0.1651, 0.3425, 0.1646, 0.3397, 0.2467, 0.3738, 0.2444, 0.3753, 0.2427, 0.3776, 0.2421, 0.3804, 0.2426, 0.3831, 0.2559, 0.3834, 0.2565, 0.3807, 0.2561, 0.3779, 0.2546, 0.3755, 0.2523, 0.3739, 0.3347, 0.3399, 0.3342, 0.3426, 0.3347, 0.3452, 0.3363, 0.3475, 0.3386, 0.3489, 0.3793, 0.2586, 0.382, 0.2581, 0.348, 0.3404, 0.3465, 0.3379, 0.3442, 0.3363, 0.3414, 0.3356, 0.3386, 0.3361, 0.3727, 0.254, 0.3742, 0.2563, 0.3765, 0.258, 0.3824, 0.2448, 0.3796, 0.2442, 0.3768, 0.2446, 0.3744, 0.2461, 0.3728, 0.2484, 0.3388, 0.166, 0.3414, 0.1666, 0.3441, 0.166, 0.3463, 0.1645, 0.3478, 0.1621, 0.3392, 0.1526, 0.3368, 0.1542, 0.3352, 0.1565, 0.3345, 0.1593, 0.335, 0.1621, 0.2529, 0.128, 0.2553, 0.1265, 0.2569, 0.1242, 0.2575, 0.1215, 0.257, 0.1187, 0.2437, 0.1184, 0.2431, 0.1212, 0.2436, 0.124, 0.2451, 0.1263, 0.2473, 0.1279, 0.1649, 0.1619, 0.1655, 0.1593, 0.1649, 0.1566, 0.1633, 0.1544, 0.161, 0.1529, 0.1516, 0.1615, 0.1531, 0.1639, 0.1555, 0.1656, 0.1582, 0.1662, 0.161, 0.1657, 0.1269, 0.2479, 0.1254, 0.2455, 0.1231, 0.2439, 0.1203, 0.2433, 0.1176, 0.2438, 0.5659, 0.6587, 0.5087, 0.6587, 0.5087, 0.3552, 0.5659, 0.3552, 0.08672, 0.4144, 0.08584, 0.08832, 0.1516, 0.1615, 0.1176, 0.2438, 0.1153, 0.2453, 0.1138, 0.2474, 0.1133, 0.2499, 0.1136, 0.2528, 0.1149, 0.2554, 0.1173, 0.257, 0.1519, 0.3397, 0.7153, 0.3995, 0.6581, 0.3995, 0.6581, 0.04441, 0.7153, 0.04441, 0.03542, 0.9748, 0.4646, 0.9748, 0.4646, 0.9902, 0.03542, 0.9902, 0.08144, 0.06552, 0.08535, 0.06394, 0.08549, 0.06791, 0.08172, 0.07303, 0.08594, 0.08019, 0.08584, 0.08832, 0.07814, 0.0881, 0.07797, 0.08015, 0.06336, 0.08399, 0.07091, 0.08406, 0.06578, 0.08798, 0.06179, 0.08794, 0.03542, 0.5252, 0.03542, 0.5354, 0.02522, 0.5354, 0.02521, 0.5252, 0.00979, 0.5354, 0.004798, 0.5354, 0.006774, 0.5302, 0.0162, 0.5302, 0.03542, 0.5098, 0.03022, 0.5162, 0.03022, 0.5068, 0.03542, 0.5048, 0.0657, 0.4222, 0.0628, 0.4194, 0.06677, 0.4192, 0.07216, 0.423, 0.07905, 0.4148, 0.08672, 0.4144, 0.08696, 0.4226, 0.07901, 0.4228, 0.08285, 0.4374, 0.08293, 0.4299, 0.08685, 0.435, 0.08681, 0.439, 0.4698, 0.5098, 0.4698, 0.5048, 0.4735, 0.5085, 0.4748, 0.5166, 0.4932, 0.5302, 0.4952, 0.5354, 0.4902, 0.5354, 0.4838, 0.5302, 0.4646, 0.5252, 0.4748, 0.5252, 0.4748, 0.5354, 0.4646, 0.5354, 0.4167, 0.06686, 0.4168, 0.06286, 0.4197, 0.0657, 0.4207, 0.07216, 0.4352, 0.08252, 0.4368, 0.08643, 0.4329, 0.08658, 0.4277, 0.0828, 0.4127, 0.07923, 0.4206, 0.07906, 0.4206, 0.08703, 0.4129, 0.08744, 0.03542, 0.9902, 0.03542, 0.9952, 0.03022, 0.9932, 0.03022, 0.9838, 0.008477, 0.9735, 0.004798, 0.9698, 0.00979, 0.9698, 0.0166, 0.9748, 0.03542, 0.9748, 0.02521, 0.9748, 0.02522, 0.9646, 0.03542, 0.9646, 0.4338, 0.4178, 0.4378, 0.4178, 0.435, 0.4207, 0.4285, 0.4217, 0.4211, 0.435, 0.4182, 0.4379, 0.4181, 0.4339, 0.4219, 0.4285, 0.4215, 0.4137, 0.4217, 0.4217, 0.4137, 0.4216, 0.4138, 0.4135, 0.4646, 0.9748, 0.4646, 0.9646, 0.4748, 0.9646, 0.4748, 0.9748, 0.4902, 0.9698, 0.4952, 0.9698, 0.4915, 0.9735, 0.4834, 0.9748, 0.4698, 0.9902, 0.4748, 0.9834, 0.4735, 0.9915, 0.4698, 0.9952, 0.06461, 0.08107, 0.07854, 0.06685, 0.07772, 0.0733, 0.07108, 0.08008, 0.08549, 0.06791, 0.08594, 0.08019, 0.07797, 0.08015, 0.07772, 0.0733, 0.07814, 0.0881, 0.06578, 0.08798, 0.07108, 0.08008, 0.07797, 0.08015, 0.03542, 0.5098, 0.03542, 0.5252, 0.02521, 0.5252, 0.02521, 0.5166, 0.02522, 0.5354, 0.00979, 0.5354, 0.0166, 0.5252, 0.02521, 0.5252, 0.008477, 0.5265, 0.02654, 0.5085, 0.02521, 0.5166, 0.0166, 0.5252, 0.07994, 0.4361, 0.0657, 0.4222, 0.07216, 0.423, 0.07894, 0.4297, 0.06676, 0.4153, 0.07905, 0.4148, 0.07901, 0.4228, 0.07216, 0.423, 0.08696, 0.4226, 0.08685, 0.435, 0.07894, 0.4297, 0.07901, 0.4228, 0.4646, 0.5252, 0.4646, 0.5098, 0.4748, 0.5166, 0.4748, 0.5252, 0.4735, 0.5085, 0.4915, 0.5265, 0.4834, 0.5252, 0.4748, 0.5166, 0.4902, 0.5354, 0.4748, 0.5354, 0.4748, 0.5252, 0.4834, 0.5252, 0.4127, 0.07923, 0.4128, 0.06687, 0.4207, 0.07216, 0.4206, 0.07906, 0.4197, 0.0657, 0.4339, 0.07962, 0.4275, 0.0788, 0.4207, 0.07216, 0.4329, 0.08658, 0.4206, 0.08703, 0.4206, 0.07906, 0.4275, 0.0788, 0.03542, 0.9748, 0.03542, 0.9902, 0.02521, 0.9834, 0.02521, 0.9748, 0.02654, 0.9915, 0.008477, 0.9735, 0.0166, 0.9748, 0.02521, 0.9834, 0.00979, 0.9646, 0.02522, 0.9646, 0.02521, 0.9748, 0.0166, 0.9748, 0.4215, 0.4137, 0.4338, 0.4138, 0.4285, 0.4217, 0.4217, 0.4217, 0.435, 0.4207, 0.4211, 0.435, 0.4219, 0.4285, 0.4285, 0.4217, 0.4141, 0.4339, 0.4137, 0.4216, 0.4217, 0.4217, 0.4219, 0.4285, 0.4646, 0.9902, 0.4646, 0.9748, 0.4748, 0.9748, 0.4748, 0.9834, 0.4748, 0.9646, 0.4902, 0.9646, 0.4834, 0.9748, 0.4748, 0.9748, 0.4915, 0.9735, 0.4735, 0.9915, 0.4748, 0.9834, 0.4834, 0.9748, 0.03542, 0.9646, 0.4646, 0.9646, 0.4646, 0.9748, 0.03542, 0.9748, 0.4646, 0.9952, 0.03542, 0.9952, 0.03542, 0.9902, 0.4646, 0.9902, 0.03542, 0.5354, 0.03542, 0.9646, 0.02522, 0.9646, 0.02522, 0.5354, 0.004798, 0.9646, 0.004798, 0.5354, 0.00979, 0.5354, 0.00979, 0.9646, 0.6581, 0.3995, 0.7153, 0.3995, 0.7153, 0.4038, 0.6581, 0.4038, 0.6406, 0.04441, 0.5834, 0.04441, 0.5834, 0.03499, 0.6406, 0.03499, 0.5659, 0.3552, 0.5087, 0.3552, 0.5087, 0.3464, 0.5659, 0.3464, 0.5087, 0.3156, 0.5659, 0.3156, 0.5659, 0.3208, 0.5087, 0.3208, 0.5087, 0.6587, 0.5659, 0.6587, 0.5659, 0.6624, 0.5087, 0.6624, 0.7153, 0.04441, 0.6581, 0.04441, 0.6581, 0.0401, 0.7153, 0.0401, 0.5834, 0.3995, 0.6406, 0.3995, 0.6406, 0.4038, 0.5834, 0.4038, 0.5659, 0.008477, 0.5087, 0.008477, 0.5087, 0.004798, 0.5659, 0.004798, 0.08672, 0.4144, 0.4138, 0.4135, 0.4137, 0.4216, 0.08696, 0.4226, 0.4143, 0.4379, 0.08681, 0.439, 0.08685, 0.435, 0.4141, 0.4339, 0.08584, 0.08832, 0.08672, 0.4144, 0.07905, 0.4148, 0.07814, 0.0881, 0.06278, 0.4154, 0.06179, 0.08794, 0.06578, 0.08798, 0.06676, 0.4153, 0.4646, 0.9646, 0.4646, 0.5354, 0.4748, 0.5354, 0.4748, 0.9646, 0.4952, 0.5354, 0.4952, 0.9646, 0.4902, 0.9646, 0.4902, 0.5354, 0.4138, 0.4135, 0.4129, 0.08744, 0.4206, 0.08703, 0.4215, 0.4137, 0.4368, 0.08643, 0.4378, 0.4139, 0.4338, 0.4138, 0.4329, 0.08658, 0.4129, 0.08744, 0.08584, 0.08832, 0.08594, 0.08019, 0.4127, 0.07923, 0.08535, 0.06394, 0.4128, 0.06287, 0.4128, 0.06687, 0.08549, 0.06791, 0.4646, 0.5354, 0.03542, 0.5354, 0.03542, 0.5252, 0.4646, 0.5252, 0.03542, 0.5048, 0.4646, 0.5048, 0.4646, 0.5098, 0.03542, 0.5098, 0.5834, 0.009909, 0.6406, 0.009909, 0.6406, 0.03499, 0.5834, 0.03499])
me_cube.materials.append(mat_material)
me_cube.use_mirror_vertex_groups = False
me_cube.update()

# ---- objects
ob_cube = bpy.data.objects.new('Cube', me_cube)

# ---- transforms, parenting, visibility, modifiers, constraints
ob_cube.location = (0.0, 0.0, 0.0)
ob_cube.lock_rotations_4d = False
ob_cube.empty_display_type = 'ARROWS'
ob_cube.lineart.crease_threshold = 0.0
_m = ob_cube.modifiers.new('EdgeSplit', 'EDGE_SPLIT')
_m.use_edge_angle = False

# ---- collection membership
col_collection.objects.link(ob_cube)

# ---- scene / render settings (as saved in the file)
scene.frame_start = 1; scene.frame_end = 250; scene.frame_set(1)
scene.render.engine = 'BLENDER_EEVEE_NEXT'
scene.cycles.sampling_pattern = 'TABULATED_SOBOL'
scene.view_settings.view_transform = 'Filmic'
bpy.context.view_layer.update()

# ---- added for rendering (the .blend has no active camera and no usable light): camera, sun
cam_auto = bpy.data.cameras.new('AutoCamera')
cam_auto.lens = 50.0
cam_auto.sensor_width = 36.0
cam_auto.clip_end = 1000.0
ob_auto_camera = bpy.data.objects.new('AutoCamera', cam_auto)
scene.collection.objects.link(ob_auto_camera)
ob_auto_camera.location = (1.90483, -2.2858, 1.52386)
ob_auto_camera.rotation_euler = (1.09748, -7.21219e-08, 0.694738)
scene.camera = ob_auto_camera
light_auto_sun = bpy.data.lights.new('AutoSun', 'SUN')
light_auto_sun.energy = 3.0
light_auto_sun.angle = 0.0523599
ob_auto_sun = bpy.data.objects.new('AutoSun', light_auto_sun)
scene.collection.objects.link(ob_auto_sun)
ob_auto_sun.rotation_euler = (0.872665, 0.174533, 0.523599)
bpy.context.view_layer.update()
